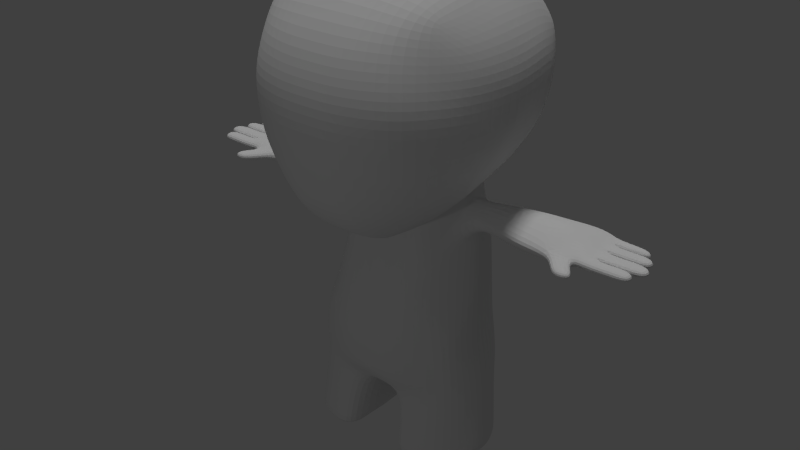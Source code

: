 # Source: SketchMoc_One.blend  (saved by Blender 2.72.0; exported with 4.5.12 LTS)
import bpy
from mathutils import Matrix  # noqa: F401  (used for matrix-valued properties, if any)

bpy.ops.wm.read_factory_settings(use_empty=True)
scene = bpy.context.scene
scene.name = 'Scene'

# ---- collections
col_collection_1 = bpy.data.collections.new('Collection 1'); scene.collection.children.link(col_collection_1)
col_collection_1.hide_render = True
col_collection_1.hide_viewport = True
col_collection_3 = bpy.data.collections.new('Collection 3'); scene.collection.children.link(col_collection_3)

# ---- world
world_world = bpy.data.worlds.new('World'); scene.world = world_world
world_world.color = (0.05088, 0.05088, 0.05088)
world_world.use_sun_shadow = False
world_world.sun_shadow_jitter_overblur = 0.0
world_world.cycles.sampling_method = 'MANUAL'
world_world.cycles.sample_map_resolution = 256

# ---- cameras
cam_camera = bpy.data.cameras.new('Camera')
cam_camera.clip_end = 100.0
cam_camera.lens = 35.0
cam_camera.sensor_width = 32.0
cam_camera.sensor_height = 18.0
cam_camera.ortho_scale = 7.314
cam_camera.dof.focus_distance = 0.0
cam_camera.dof.aperture_fstop = 128.0

# ---- lights
light_lamp = bpy.data.lights.new('Lamp', 'POINT')
light_lamp.transmission_factor = 0.0
light_lamp.cutoff_distance = 30.0
light_lamp.energy = 100.0
light_lamp.shadow_buffer_clip_start = 1.001
light_lamp.shadow_soft_size = 0.1
light_lamp.shadow_maximum_resolution = 0.006
light_lamp.use_absolute_resolution = True
light_lamp.cycles.use_multiple_importance_sampling = False
light_spot_002 = bpy.data.lights.new('Spot.002', 'SPOT')
light_spot_002.transmission_factor = 0.0
light_spot_002.energy = 100.0
light_spot_002.shadow_buffer_clip_start = 0.5
light_spot_002.shadow_soft_size = 0.1
light_spot_002.shadow_maximum_resolution = 0.006
light_spot_002.use_absolute_resolution = True
light_spot_002.cycles.use_multiple_importance_sampling = False
light_sun = bpy.data.lights.new('Sun', 'SUN')
light_sun.transmission_factor = 0.0
light_sun.angle = 0.1993
light_sun.energy = 1.0
light_sun.shadow_buffer_clip_start = 0.5
light_sun.shadow_soft_size = 0.1
light_sun.shadow_cascade_max_distance = 1000.0
light_sun.cycles.use_multiple_importance_sampling = False

# ---- meshes
me_plane_002 = bpy.data.meshes.new('Plane.002')
me_plane_002.from_pydata([(-0.3727, -0.6482, 0.06793), (-0.3727, 0.1708, -5.96e-08), (-0.3727, -0.2387, -1.652e-08), (-0.3727, 0.5053, 0.05226), (-0.3727, 0.8763, 0.1829), (-0.3727, 1.268, 0.5017), (-0.3727, 1.451, 0.9615), (-0.3727, 1.571, 1.578), (-0.3727, 1.545, 2.038), (-0.3727, 1.404, 2.43), (-0.3727, 1.07, 2.811), (-0.3727, 0.5157, 3.005), (-0.3727, 0.09766, 2.963), (-0.3727, -0.4197, 2.822), (-0.3727, -0.7802, 2.602), (-0.3727, -0.9266, 2.472), (-0.3727, -1.219, 2.435), (-0.3727, -1.71, 2.529), (-0.3727, -2.963, 2.55), (-0.3727, -3.325, 2.487), (-0.3727, -3.545, 2.426), (-0.3249, -3.75, 2.327), (-0.4662, -4.407, 2.268), (-0.4662, -4.61, 2.257), (-0.4542, -4.61, 0.8674), (-0.4542, -3.67, 1.056), (-0.3727, -3.508, 0.9145), (-0.3727, -2.963, 0.8518), (-0.3727, -2.672, 0.9458), (-0.3727, -2.029, 1.124), (-0.3727, -1.484, 1.249), (-0.3727, -1.543, 0.8674), (-0.3727, -1.491, 0.6166), (-0.3727, -1.324, 0.3815), (-0.3727, -1.052, 0.1672), (-0.5981, -1.029, 2.287), (-0.6398, -1.322, 2.251), (-0.7697, -1.125, 2.02), (-0.836, -1.378, 2.028), (-0.7792, -1.205, 1.767), (-0.9057, -0.6482, 0.3121), (-0.6836, -1.334, 1.498), (-0.7965, -1.597, 1.664), (-0.5032, -1.439, 1.315), (-0.6072, -1.996, 1.249), (-0.6934, -1.849, 2.387), (-0.8451, -1.992, 2.144), (-0.92, -2.128, 1.891), (-0.8941, -2.27, 1.622), (-0.7162, -2.549, 1.136), (-0.8664, -2.963, 1.138), (-0.4542, -4.38, 0.9355), (-0.1858, -3.799, 2.176), (-0.2471, -3.799, 1.186), (-0.7345, -2.963, 2.392), (-0.9304, -2.963, 2.131), (-1.022, -2.963, 1.775), (-1.005, -2.963, 1.381), (-0.3002, -4.417, 2.101), (-0.3002, -4.389, 1.062), (-0.3366, -4.61, 1.053), (-0.3366, -4.61, 2.086), (-0.9002, -3.512, 1.156), (-1.059, -3.491, 1.381), (-1.143, -3.48, 1.775), (-1.02, -3.498, 2.095), (-0.8448, -3.509, 2.332), (-0.3599, -3.224, 0.8587), (0.002226, -3.224, 0.8608), (-0.8878, -3.226, 1.133), (-1.042, -3.215, 1.381), (-1.092, -3.21, 1.775), (-0.9815, -3.219, 2.134), (-0.789, -3.224, 2.384), (-0.8524, -3.683, 1.167), (-1.087, -3.683, 1.381), (-1.167, -3.699, 1.775), (-1.042, -3.733, 2.06), (-0.8553, -3.735, 2.272), (-0.9085, -4.367, 1.049), (-0.9289, -4.61, 0.9648), (-1.163, -4.418, 1.381), (-1.19, -4.61, 1.381), (-1.199, -4.399, 1.775), (-1.199, -4.61, 1.775), (-1.088, -4.376, 2.06), (-1.088, -4.61, 2.06), (-0.8824, -4.39, 2.214), (-0.8824, -4.61, 2.214), (-0.1884, -3.799, 1.66), (-0.3002, -4.404, 1.639), (-0.3579, -4.61, 1.642), (-0.8455, -1.25, 1.831), (-0.7681, -1.431, 1.664), (-0.8476, -1.594, 2.051), (-0.8856, -1.679, 1.898), (-0.8522, -1.65, 1.736), (-0.6765, -1.324, 0.7447), (-0.8146, -1.052, 0.4965), (-1.049, -0.9618, 0.7732), (-1.251, -0.7656, 1.245), (-1.186, -0.585, 0.6894), (-0.8143, -1.281, 0.9832), (-0.5228, -1.453, 0.8429), (-0.6593, -1.383, 1.109), (-0.9451, -0.2651, 0.2191), (-0.957, 0.1643, 0.1836), (-0.9096, 0.5226, 0.2354), (-0.8441, 0.8667, 0.3543), (-0.8765, 1.148, 0.631), (-0.9317, 1.275, 1.077), (-0.9317, 1.36, 1.6), (-0.9317, 1.326, 2.031), (-0.9317, 1.167, 2.398), (-0.9317, 0.8561, 2.754), (-0.9317, 0.4979, 2.868), (-1.369, -0.5209, 1.144), (-0.9071, 0.09766, 2.865), (-0.8823, -0.4197, 2.676), (-0.7375, -0.8073, 2.478), (-0.9424, -1.141, 1.376), (-0.6997, -1.342, 1.301), (-1.254, -0.2469, 0.6429), (-1.262, 0.1502, 0.6246), (-1.211, 0.4977, 0.6767), (-1.162, 0.7867, 0.7429), (-1.42, -0.2737, 1.049), (-1.435, 0.1341, 1.039), (-1.411, 0.4797, 1.04), (-1.062, 1.011, 0.7935), (-1.31, 0.7782, 1.087), (-1.136, 1.049, 1.148), (-1.151, 1.133, 1.65), (-1.154, 1.111, 2.054), (-1.387, 0.8448, 1.642), (-1.334, 0.8287, 2.067), (-1.112, 1.077, 2.366), (-1.298, 0.813, 2.315), (-1.077, 0.7678, 2.706), (-0.9394, -0.8633, 2.281), (-1.082, -0.4219, 2.552), (-1.152, 0.1103, 2.728), (-1.126, 0.4867, 2.784), (-1.521, 0.4888, 1.609), (-1.475, 0.5505, 2.031), (-1.396, 0.5237, 2.341), (-1.24, 0.6894, 2.578), (-1.29, 0.4981, 2.581), (-1.538, 0.1553, 1.598), (-1.497, 0.1901, 2.03), (-1.428, 0.1828, 2.349), (-1.277, 0.1496, 2.596), (-1.483, -0.2134, 1.598), (-1.448, -0.1769, 2.026), (-1.393, -0.4402, 1.592), (-1.347, -0.4045, 2.026), (-1.365, -0.1256, 2.349), (-1.251, -0.1079, 2.544), (-1.269, -0.6694, 1.618), (-0.9932, -1.009, 1.652), (-1.232, -0.5873, 2.023), (-1.055, -0.8504, 2.05), (-1.283, -0.391, 2.319), (-0.3727, -0.161, 2.892), (-0.8947, -0.161, 2.783), (-1.138, -0.1558, 2.653), (-1.222, -0.3774, 2.444), (-1.165, -0.5967, 2.274), (-0.3727, -0.6, 2.712), (-0.8099, -0.6135, 2.577), (-1.032, -0.6488, 2.429), (-1.122, -0.6099, 2.367), (-1.009, -0.8401, 2.207), (-1.069, -0.8032, 2.158), (-0.77, -1.274, 1.457), (-0.9057, -1.016, 2.043), (-0.8368, -1.157, 1.736), (-1.076, -1.345, 2.028), (-1.076, -1.498, 1.664), (-1.076, -1.262, 1.862), (-1.076, -1.387, 1.664), (-1.076, -1.49, 2.051), (-1.076, -1.599, 1.898), (-1.076, -1.575, 1.738), (-1.607, -1.323, 2.192), (-1.607, -1.511, 1.473), (-1.607, -1.201, 1.862), (-1.607, -1.377, 1.473), (-1.607, -1.505, 2.238), (-1.607, -1.66, 1.874), (-1.607, -1.611, 1.62), (-2.3, -1.342, 2.241), (-2.3, -1.496, 1.467), (-2.096, -1.261, 1.862), (-2.3, -1.389, 1.466), (-2.3, -1.491, 2.25), (-2.11, -1.582, 1.885), (-2.207, -1.552, 1.664), (-2.375, -1.342, 2.054), (-2.375, -1.342, 1.67), (-2.136, -1.494, 2.281), (-1.946, -1.633, 1.883), (-2.043, -1.59, 1.639), (-2.005, -1.5, 1.469), (-2.136, -1.337, 2.229), (-1.932, -1.228, 1.862), (-2.005, -1.386, 1.468), (-2.41, -1.497, 1.331), (-2.41, -1.39, 1.33), (-2.134, -1.501, 1.333), (-2.134, -1.387, 1.332), (-2.47, -1.498, 1.204), (-2.47, -1.391, 1.203), (-2.273, -1.502, 1.151), (-2.273, -1.388, 1.15), (-2.187, -1.322, 1.67), (-2.375, -1.357, 1.466), (-2.375, -1.342, 1.862), (-2.187, -1.294, 2.054), (-2.375, -1.357, 2.226), (-2.183, -1.54, 2.051), (-2.37, -1.478, 1.477), (-2.37, -1.478, 2.23), (-2.37, -1.478, 1.862), (-2.37, -1.478, 1.641), (-2.37, -1.478, 2.028), (-2.452, -1.367, 2.041), (-2.449, -1.371, 1.656), (-2.449, -1.371, 1.471), (-2.449, -1.371, 1.862), (-2.453, -1.367, 2.203), (-2.449, -1.482, 1.471), (-2.447, -1.478, 2.204), (-2.449, -1.482, 1.862), (-2.449, -1.482, 1.656), (-2.447, -1.478, 2.041), (-2.014, -1.567, 2.071), (-2.055, -1.324, 1.624), (-2.051, -1.292, 2.077), (-2.629, -1.367, 2.041), (-2.629, -1.367, 2.188), (-2.623, -1.478, 2.189), (-2.623, -1.478, 2.041), (-2.671, -1.367, 2.041), (-2.671, -1.367, 2.185), (-2.665, -1.478, 2.185), (-2.665, -1.478, 2.041), (-2.895, -1.367, 2.041), (-2.894, -1.367, 2.166), (-2.889, -1.478, 2.166), (-2.89, -1.478, 2.041), (-2.69, -1.367, 2.041), (-2.69, -1.367, 1.862), (-2.684, -1.478, 1.862), (-2.684, -1.478, 2.041), (-2.731, -1.367, 2.041), (-2.731, -1.367, 1.862), (-2.726, -1.478, 1.862), (-2.726, -1.478, 2.041), (-3.004, -1.367, 2.041), (-3.004, -1.367, 1.862), (-2.998, -1.478, 1.862), (-2.998, -1.478, 2.041), (-2.724, -1.369, 1.656), (-2.724, -1.369, 1.862), (-2.725, -1.48, 1.862), (-2.725, -1.48, 1.656), (-2.764, -1.367, 1.656), (-2.764, -1.367, 1.862), (-2.765, -1.479, 1.862), (-2.765, -1.479, 1.656), (-3.062, -1.365, 1.656), (-3.062, -1.365, 1.862), (-3.063, -1.477, 1.862), (-3.063, -1.477, 1.656), (-2.7, -1.369, 1.656), (-2.7, -1.369, 1.471), (-2.701, -1.481, 1.471), (-2.701, -1.481, 1.656), (-2.734, -1.367, 1.656), (-2.734, -1.367, 1.471), (-2.735, -1.479, 1.471), (-2.735, -1.479, 1.656), (-2.968, -1.366, 1.656), (-2.968, -1.366, 1.471), (-2.969, -1.477, 1.471), (-2.969, -1.477, 1.656), (-0.3727, -1.621, 1.217), (-0.3727, -1.757, 1.186), (-0.3727, -1.893, 1.155), (-0.5813, -1.858, 1.265), (-0.5553, -1.718, 1.282), (-0.5293, -1.579, 1.298), (-0.3727, -1.146, 2.444), (-0.3727, -1.073, 2.453), (-0.3727, -0.9997, 2.463), (-0.6294, -1.249, 2.26), (-0.6189, -1.176, 2.269), (-0.6085, -1.102, 2.278), (-0.8116, -1.202, 1.827), (-0.8008, -1.203, 1.807), (-0.79, -1.204, 1.787), (-0.747, -1.407, 1.622), (-0.7258, -1.383, 1.581), (-0.7047, -1.358, 1.539), (-0.7863, -1.188, 2.022), (-0.8029, -1.251, 2.024), (-0.8194, -1.314, 2.026), (-0.3727, -1.578, 2.504), (-0.3727, -1.455, 2.48), (-0.3727, -1.332, 2.457), (-0.6521, -1.443, 2.282), (-0.6656, -1.575, 2.316), (-0.679, -1.707, 2.35), (-0.3727, -2.253, 1.062), (-0.3727, -2.468, 1.002), (-0.6815, -2.373, 1.172), (-0.6452, -2.189, 1.209), (-0.8662, -1.857, 1.698), (-0.8801, -2.063, 1.66), (-0.897, -1.829, 1.896), (-0.9085, -1.978, 1.894), (-0.8468, -1.727, 2.082), (-0.8459, -1.86, 2.113), (-0.3727, -2.545, 2.543), (-0.3727, -2.128, 2.536), (-0.3727, -2.769, 0.9145), (-0.3727, -2.866, 0.8831), (-0.7663, -2.687, 1.137), (-0.8164, -2.825, 1.138), (-0.7071, -2.22, 2.388), (-0.7208, -2.591, 2.39), (-0.8736, -2.316, 2.14), (-0.902, -2.639, 2.136), (-0.954, -2.406, 1.852), (-0.988, -2.684, 1.814), (-0.9312, -2.501, 1.542), (-0.9683, -2.732, 1.462), (-0.6258, -2.091, 1.23), (-0.5927, -1.919, 1.258), (0.3727, -0.6482, 0.06793), (0.3727, 0.1708, -5.96e-08), (0.0, -0.6482, 0.06793), (0.0, 0.1708, -5.96e-08), (0.3727, -0.2387, -1.652e-08), (0.0, -0.2387, -1.652e-08), (0.3727, 0.5053, 0.05226), (0.0, 0.5053, 0.05226), (0.3727, 0.8763, 0.1829), (0.0, 0.8763, 0.1829), (0.3727, 1.268, 0.5017), (0.0, 1.268, 0.5017), (0.3727, 1.451, 0.9615), (0.0, 1.451, 0.9615), (0.3727, 1.571, 1.578), (0.0, 1.571, 1.578), (0.3727, 1.545, 2.038), (0.0, 1.545, 2.038), (0.3727, 1.404, 2.43), (0.0, 1.404, 2.43), (0.3727, 1.07, 2.811), (0.0, 1.07, 2.811), (0.3727, 0.5157, 3.005), (0.0, 0.5157, 3.005), (0.3727, 0.09766, 2.963), (0.0, 0.09766, 2.963), (0.3727, -0.4197, 2.822), (0.0, -0.4197, 2.822), (0.3727, -0.7802, 2.602), (0.0, -0.7802, 2.602), (0.3727, -0.9266, 2.472), (0.0, -0.9266, 2.472), (0.3727, -1.219, 2.435), (0.0, -1.219, 2.435), (0.3727, -1.71, 2.529), (0.0, -1.71, 2.529), (0.3727, -2.963, 2.55), (0.0, -2.963, 2.55), (0.3727, -3.325, 2.487), (0.0, -3.325, 2.487), (0.3727, -3.545, 2.426), (0.0, -3.545, 2.409), (0.3249, -3.75, 2.327), (0.4662, -4.407, 2.268), (0.4662, -4.61, 2.257), (0.4542, -4.61, 0.8674), (0.4542, -3.67, 1.056), (0.3727, -3.508, 0.9145), (0.0, -3.508, 0.9145), (0.3727, -2.963, 0.8518), (0.0, -2.963, 0.8518), (0.3727, -2.672, 0.9458), (0.0, -2.672, 0.9458), (0.3727, -2.029, 1.124), (0.0, -2.029, 1.124), (0.3727, -1.484, 1.249), (0.0, -1.508, 1.249), (0.3727, -1.543, 0.8674), (0.0, -1.543, 0.8674), (0.3727, -1.491, 0.6166), (0.0, -1.491, 0.6166), (0.3727, -1.324, 0.3815), (0.0, -1.324, 0.3815), (0.3727, -1.052, 0.1672), (0.0, -1.052, 0.1672), (0.5981, -1.029, 2.287), (0.6398, -1.322, 2.251), (0.7697, -1.125, 2.02), (0.836, -1.378, 2.028), (0.7792, -1.205, 1.767), (0.9057, -0.6482, 0.3121), (0.6836, -1.334, 1.498), (0.7965, -1.597, 1.664), (0.5032, -1.439, 1.315), (0.6072, -1.996, 1.249), (0.6934, -1.849, 2.387), (0.8451, -1.992, 2.144), (0.92, -2.128, 1.891), (0.8941, -2.27, 1.622), (0.7162, -2.549, 1.136), (0.8664, -2.963, 1.138), (0.0, -3.745, 2.278), (0.0, -3.676, 1.108), (0.4542, -4.38, 0.9355), (0.1858, -3.799, 2.176), (0.0, -3.794, 2.04), (0.2471, -3.799, 1.186), (0.0, -3.794, 1.186), (0.7345, -2.963, 2.392), (0.9304, -2.963, 2.131), (1.022, -2.963, 1.775), (1.005, -2.963, 1.381), (0.3002, -4.417, 2.101), (0.3002, -4.389, 1.062), (0.3366, -4.61, 1.053), (0.3366, -4.61, 2.086), (0.9002, -3.512, 1.156), (1.059, -3.491, 1.381), (1.143, -3.48, 1.775), (1.02, -3.498, 2.095), (0.8448, -3.509, 2.332), (0.3599, -3.224, 0.8587), (-0.002226, -3.224, 0.8608), (0.8878, -3.226, 1.133), (1.042, -3.215, 1.381), (1.092, -3.21, 1.775), (0.9815, -3.219, 2.134), (0.789, -3.224, 2.384), (0.8524, -3.683, 1.167), (1.087, -3.683, 1.381), (1.167, -3.699, 1.775), (1.042, -3.733, 2.06), (0.8553, -3.735, 2.272), (0.9085, -4.367, 1.049), (0.9289, -4.61, 0.9648), (1.163, -4.418, 1.381), (1.19, -4.61, 1.381), (1.199, -4.399, 1.775), (1.199, -4.61, 1.775), (1.088, -4.376, 2.06), (1.088, -4.61, 2.06), (0.8824, -4.39, 2.214), (0.8824, -4.61, 2.214), (0.1884, -3.799, 1.66), (0.0, -3.794, 1.66), (0.3002, -4.404, 1.639), (0.3579, -4.61, 1.642), (0.8455, -1.25, 1.831), (0.7681, -1.431, 1.664), (0.8476, -1.594, 2.051), (0.8856, -1.679, 1.898), (0.8522, -1.65, 1.736), (0.6765, -1.324, 0.7447), (0.8146, -1.052, 0.4965), (1.049, -0.9618, 0.7732), (1.251, -0.7656, 1.245), (1.186, -0.585, 0.6894), (0.8143, -1.281, 0.9832), (0.5228, -1.453, 0.8429), (0.6593, -1.383, 1.109), (0.9451, -0.2651, 0.2191), (0.957, 0.1643, 0.1836), (0.9096, 0.5226, 0.2354), (0.8441, 0.8667, 0.3543), (0.8765, 1.148, 0.631), (0.9317, 1.275, 1.077), (0.9317, 1.36, 1.6), (0.9317, 1.326, 2.031), (0.9317, 1.167, 2.398), (0.9317, 0.8561, 2.754), (0.9317, 0.4979, 2.868), (1.369, -0.5209, 1.144), (0.9071, 0.09766, 2.865), (0.8823, -0.4197, 2.676), (0.7375, -0.8073, 2.478), (0.9424, -1.141, 1.376), (0.6997, -1.342, 1.301), (1.254, -0.2469, 0.6429), (1.262, 0.1502, 0.6246), (1.211, 0.4977, 0.6767), (1.162, 0.7867, 0.7429), (1.42, -0.2737, 1.049), (1.435, 0.1341, 1.039), (1.411, 0.4797, 1.04), (1.062, 1.011, 0.7935), (1.31, 0.7782, 1.087), (1.136, 1.049, 1.148), (1.151, 1.133, 1.65), (1.154, 1.111, 2.054), (1.387, 0.8448, 1.642), (1.334, 0.8287, 2.067), (1.112, 1.077, 2.366), (1.298, 0.813, 2.315), (1.077, 0.7678, 2.706), (0.9394, -0.8633, 2.281), (1.082, -0.4219, 2.552), (1.152, 0.1103, 2.728), (1.126, 0.4867, 2.784), (1.521, 0.4888, 1.609), (1.475, 0.5505, 2.031), (1.396, 0.5237, 2.341), (1.24, 0.6894, 2.578), (1.29, 0.4981, 2.581), (1.538, 0.1553, 1.598), (1.497, 0.1901, 2.03), (1.428, 0.1828, 2.349), (1.277, 0.1496, 2.596), (1.483, -0.2134, 1.598), (1.448, -0.1769, 2.026), (1.393, -0.4402, 1.592), (1.347, -0.4045, 2.026), (1.365, -0.1256, 2.349), (1.251, -0.1079, 2.544), (1.269, -0.6694, 1.618), (0.9932, -1.009, 1.652), (1.232, -0.5873, 2.023), (1.055, -0.8504, 2.05), (1.283, -0.391, 2.319), (0.3727, -0.161, 2.892), (0.0, -0.161, 2.892), (0.8947, -0.161, 2.783), (1.138, -0.1558, 2.653), (1.222, -0.3774, 2.444), (1.165, -0.5967, 2.274), (0.3727, -0.6, 2.712), (0.0, -0.6, 2.712), (0.8099, -0.6135, 2.577), (1.032, -0.6488, 2.429), (1.122, -0.6099, 2.367), (1.009, -0.8401, 2.207), (1.069, -0.8032, 2.158), (0.77, -1.274, 1.457), (0.9057, -1.016, 2.043), (0.8368, -1.157, 1.736), (1.076, -1.345, 2.028), (1.076, -1.498, 1.664), (1.076, -1.262, 1.862), (1.076, -1.387, 1.664), (1.076, -1.49, 2.051), (1.076, -1.599, 1.898), (1.076, -1.575, 1.738), (1.607, -1.323, 2.192), (1.607, -1.511, 1.473), (1.607, -1.201, 1.862), (1.607, -1.377, 1.473), (1.607, -1.505, 2.238), (1.607, -1.66, 1.874), (1.607, -1.611, 1.62), (2.3, -1.342, 2.241), (2.3, -1.496, 1.467), (2.096, -1.261, 1.862), (2.3, -1.389, 1.466), (2.3, -1.491, 2.25), (2.11, -1.582, 1.885), (2.207, -1.552, 1.664), (2.375, -1.342, 2.054), (2.375, -1.342, 1.67), (2.136, -1.494, 2.281), (1.946, -1.633, 1.883), (2.043, -1.59, 1.639), (2.005, -1.5, 1.469), (2.136, -1.337, 2.229), (1.932, -1.228, 1.862), (2.005, -1.386, 1.468), (2.41, -1.497, 1.331), (2.41, -1.39, 1.33), (2.134, -1.501, 1.333), (2.134, -1.387, 1.332), (2.47, -1.498, 1.204), (2.47, -1.391, 1.203), (2.273, -1.502, 1.151), (2.273, -1.388, 1.15), (2.187, -1.322, 1.67), (2.375, -1.357, 1.466), (2.375, -1.342, 1.862), (2.187, -1.294, 2.054), (2.375, -1.357, 2.226), (2.183, -1.54, 2.051), (2.37, -1.478, 1.477), (2.37, -1.478, 2.23), (2.37, -1.478, 1.862), (2.37, -1.478, 1.641), (2.37, -1.478, 2.028), (2.452, -1.367, 2.041), (2.449, -1.371, 1.656), (2.449, -1.371, 1.471), (2.449, -1.371, 1.862), (2.453, -1.367, 2.203), (2.449, -1.482, 1.471), (2.447, -1.478, 2.204), (2.449, -1.482, 1.862), (2.449, -1.482, 1.656), (2.447, -1.478, 2.041), (2.014, -1.567, 2.071), (2.055, -1.324, 1.624), (2.051, -1.292, 2.077), (2.629, -1.367, 2.041), (2.629, -1.367, 2.188), (2.623, -1.478, 2.189), (2.623, -1.478, 2.041), (2.671, -1.367, 2.041), (2.671, -1.367, 2.185), (2.665, -1.478, 2.185), (2.665, -1.478, 2.041), (2.895, -1.367, 2.041), (2.894, -1.367, 2.166), (2.889, -1.478, 2.166), (2.89, -1.478, 2.041), (2.69, -1.367, 2.041), (2.69, -1.367, 1.862), (2.684, -1.478, 1.862), (2.684, -1.478, 2.041), (2.731, -1.367, 2.041), (2.731, -1.367, 1.862), (2.726, -1.478, 1.862), (2.726, -1.478, 2.041), (3.004, -1.367, 2.041), (3.004, -1.367, 1.862), (2.998, -1.478, 1.862), (2.998, -1.478, 2.041), (2.724, -1.369, 1.656), (2.724, -1.369, 1.862), (2.725, -1.48, 1.862), (2.725, -1.48, 1.656), (2.764, -1.367, 1.656), (2.764, -1.367, 1.862), (2.765, -1.479, 1.862), (2.765, -1.479, 1.656), (3.062, -1.365, 1.656), (3.062, -1.365, 1.862), (3.063, -1.477, 1.862), (3.063, -1.477, 1.656), (2.7, -1.369, 1.656), (2.7, -1.369, 1.471), (2.701, -1.481, 1.471), (2.701, -1.481, 1.656), (2.734, -1.367, 1.656), (2.734, -1.367, 1.471), (2.735, -1.479, 1.471), (2.735, -1.479, 1.656), (2.968, -1.366, 1.656), (2.968, -1.366, 1.471), (2.969, -1.477, 1.471), (2.969, -1.477, 1.656), (0.3727, -1.621, 1.217), (0.3727, -1.757, 1.186), (0.3727, -1.893, 1.155), (0.0, -1.899, 1.155), (0.0, -1.769, 1.186), (0.0, -1.639, 1.217), (0.5813, -1.858, 1.265), (0.5553, -1.718, 1.282), (0.5293, -1.579, 1.298), (0.3727, -1.146, 2.444), (0.3727, -1.073, 2.453), (0.3727, -0.9997, 2.463), (0.0, -0.9997, 2.463), (0.0, -1.073, 2.453), (0.0, -1.146, 2.444), (0.6294, -1.249, 2.26), (0.6189, -1.176, 2.269), (0.6085, -1.102, 2.278), (0.8116, -1.202, 1.827), (0.8008, -1.203, 1.807), (0.79, -1.204, 1.787), (0.747, -1.407, 1.622), (0.7258, -1.383, 1.581), (0.7047, -1.358, 1.539), (0.7863, -1.188, 2.022), (0.8029, -1.251, 2.024), (0.8194, -1.314, 2.026), (0.3727, -1.578, 2.504), (0.3727, -1.455, 2.48), (0.3727, -1.332, 2.457), (0.0, -1.332, 2.457), (0.0, -1.455, 2.48), (0.0, -1.578, 2.504), (0.6521, -1.443, 2.282), (0.6656, -1.575, 2.316), (0.679, -1.707, 2.35), (0.3727, -2.253, 1.062), (0.3727, -2.468, 1.002), (0.0, -2.468, 1.002), (0.0, -2.253, 1.062), (0.6815, -2.373, 1.172), (0.6452, -2.189, 1.209), (0.8662, -1.857, 1.698), (0.8801, -2.063, 1.66), (0.897, -1.829, 1.896), (0.9085, -1.978, 1.894), (0.8468, -1.727, 2.082), (0.8459, -1.86, 2.113), (0.3727, -2.545, 2.543), (0.3727, -2.128, 2.536), (0.0, -2.128, 2.536), (0.0, -2.545, 2.543), (0.3727, -2.769, 0.9145), (0.3727, -2.866, 0.8831), (0.0, -2.866, 0.8831), (0.0, -2.769, 0.9145), (0.7663, -2.687, 1.137), (0.8164, -2.825, 1.138), (0.7071, -2.22, 2.388), (0.7208, -2.591, 2.39), (0.8736, -2.316, 2.14), (0.902, -2.639, 2.136), (0.954, -2.406, 1.852), (0.988, -2.684, 1.814), (0.9312, -2.501, 1.542), (0.9683, -2.732, 1.462), (0.6258, -2.091, 1.23), (0.5927, -1.919, 1.258)], [], [(2, 345, 343, 1), (0, 342, 345, 2), (1, 343, 347, 3), (3, 347, 349, 4), (4, 349, 351, 5), (5, 351, 353, 6), (6, 353, 355, 7), (7, 355, 357, 8), (8, 357, 359, 9), (9, 359, 361, 10), (10, 361, 363, 11), (11, 363, 365, 12), (163, 539, 367, 13), (168, 545, 369, 14), (14, 369, 371, 15), (293, 678, 373, 16), (308, 696, 375, 17), (324, 715, 377, 18), (18, 377, 379, 19), (19, 379, 381, 20), (67, 68, 390, 27), (326, 719, 392, 28), (314, 703, 394, 29), (287, 669, 396, 30), (30, 396, 398, 31), (31, 398, 400, 32), (32, 400, 402, 33), (33, 402, 404, 34), (0, 34, 404, 342), (293, 16, 36, 296), (299, 92, 93, 302), (304, 303, 291, 292), (289, 290, 339, 44, 29), (44, 42, 96, 338), (34, 0, 40, 98), (101, 99, 98, 40), (38, 36, 311, 94), (310, 311, 36, 16), (315, 316, 49, 28), (326, 28, 49, 328), (421, 21, 20, 381), (422, 388, 26, 25), (21, 421, 425, 52), (89, 464, 427, 53), (422, 25, 53, 427), (330, 45, 17, 325), (333, 331, 54, 55), (335, 333, 55, 56), (337, 335, 56, 57), (337, 57, 50, 329), (25, 51, 59, 53), (22, 21, 52, 58), (89, 90, 58, 52), (51, 24, 60, 59), (90, 59, 60, 91), (23, 22, 58, 61), (67, 27, 50, 69), (70, 63, 62, 69), (71, 70, 57, 56), (72, 71, 56, 55), (73, 72, 55, 54), (26, 388, 68, 67), (26, 67, 69, 62), (57, 70, 69, 50), (64, 63, 70, 71), (65, 64, 71, 72), (66, 65, 72, 73), (19, 73, 54, 18), (20, 66, 73, 19), (25, 26, 62, 74), (63, 75, 74, 62), (64, 76, 75, 63), (65, 77, 76, 64), (66, 78, 77, 65), (21, 78, 66, 20), (51, 25, 74, 79), (24, 51, 79, 80), (75, 81, 79, 74), (80, 79, 81, 82), (82, 81, 83, 84), (76, 83, 81, 75), (84, 83, 85, 86), (77, 85, 83, 76), (86, 85, 87, 88), (78, 87, 85, 77), (22, 87, 78, 21), (23, 88, 87, 22), (52, 425, 464, 89), (53, 59, 90, 89), (58, 90, 91, 61), (23, 61, 91, 60, 24, 80, 82, 84, 86, 88), (33, 34, 98, 97), (97, 98, 99, 102), (319, 321, 47, 48), (321, 323, 46, 47), (32, 33, 97, 103), (31, 32, 103), (102, 104, 103, 97), (30, 31, 103, 104), (105, 40, 0, 2), (106, 105, 2, 1), (107, 106, 1, 3), (108, 107, 3, 4), (109, 108, 4, 5), (110, 109, 5, 6), (111, 110, 6, 7), (112, 111, 7, 8), (113, 112, 8, 9), (114, 113, 9, 10), (115, 114, 10, 11), (100, 99, 101, 116), (117, 115, 11, 12), (164, 117, 12, 163), (169, 118, 13, 168), (14, 15, 35, 119), (100, 120, 102, 99), (30, 104, 121, 43), (102, 120, 174, 121, 104), (101, 40, 105, 122), (106, 123, 122, 105), (107, 124, 123, 106), (108, 125, 124, 107), (116, 101, 122, 126), (123, 127, 126, 122), (124, 128, 127, 123), (109, 129, 125, 108), (125, 130, 128, 124), (110, 131, 129, 109), (129, 131, 130, 125), (111, 132, 131, 110), (112, 133, 132, 111), (134, 130, 131, 132), (133, 135, 134, 132), (113, 136, 133, 112), (135, 133, 136, 137), (114, 138, 136, 113), (139, 119, 35, 37), (170, 169, 119, 139), (165, 164, 118, 140), (115, 142, 138, 114), (143, 128, 130, 134), (135, 144, 143, 134), (137, 145, 144, 135), (137, 136, 138, 146), (145, 137, 146, 147), (142, 147, 146, 138), (115, 117, 141, 142), (148, 127, 128, 143), (144, 149, 148, 143), (145, 150, 149, 144), (147, 151, 150, 145), (147, 142, 141, 151), (152, 126, 127, 148), (149, 153, 152, 148), (154, 116, 126, 152), (153, 155, 154, 152), (150, 156, 153, 149), (151, 157, 156, 150), (158, 100, 116, 154), (120, 100, 158, 159), (176, 174, 120, 159), (172, 175, 161, 173), (155, 160, 158, 154), (159, 158, 160, 161), (175, 176, 159, 161), (155, 153, 156, 162), (12, 365, 539, 163), (118, 164, 163, 13), (141, 117, 164, 165), (165, 157, 151, 141), (157, 166, 162, 156), (140, 166, 157, 165), (160, 155, 162, 167), (13, 367, 545, 168), (119, 169, 168, 14), (140, 118, 169, 170), (166, 171, 167, 162), (170, 171, 166, 140), (172, 171, 170, 139), (173, 167, 171, 172), (161, 160, 167, 173), (39, 41, 174, 176), (37, 39, 176, 175), (43, 121, 174, 41), (172, 139, 37, 175), (94, 95, 182, 181), (95, 96, 183, 182), (96, 42, 178, 183), (38, 94, 181, 177), (93, 92, 179, 180), (42, 93, 180, 178), (181, 182, 189, 188), (182, 183, 190, 189), (183, 178, 185, 190), (177, 181, 188, 184), (301, 39, 37, 305), (180, 179, 186, 187), (178, 180, 187, 185), (298, 305, 37, 35), (200, 236, 220, 195), (201, 202, 197, 196), (202, 203, 192, 197), (204, 200, 195, 191), (205, 186, 184, 204, 238), (206, 237, 215, 194), (203, 206, 210, 209), (218, 191, 219, 198), (194, 215, 199, 216), (38, 177, 179, 92), (177, 184, 186, 179), (188, 189, 201, 236, 200), (189, 190, 202, 201), (190, 185, 203, 202), (184, 188, 200, 204), (193, 205, 238, 218), (187, 186, 205, 237, 206), (185, 187, 206, 203), (209, 210, 214, 213), (206, 194, 208, 210), (192, 203, 209, 207), (194, 192, 207, 208), (213, 214, 212, 211), (210, 208, 212, 214), (207, 209, 213, 211), (208, 207, 211, 212), (215, 193, 217, 199), (193, 218, 198, 217), (220, 196, 223, 225), (195, 220, 225, 222), (196, 197, 224, 223), (197, 192, 221, 224), (195, 222, 219, 191), (192, 194, 216, 221), (221, 216, 228, 231), (219, 222, 232, 230), (225, 223, 233, 235), (222, 225, 235, 232), (223, 224, 234, 233), (224, 221, 231, 234), (217, 198, 226, 229), (199, 217, 229, 227), (216, 199, 227, 228), (198, 219, 230, 226), (236, 201, 196, 220), (237, 205, 193, 215), (218, 238, 204, 191), (227, 234, 278, 275), (234, 227, 263, 266), (233, 229, 252, 253), (235, 226, 239, 242), (242, 239, 243, 246), (230, 232, 241, 240), (232, 235, 242, 241), (226, 230, 240, 239), (246, 243, 247, 250), (240, 241, 245, 244), (241, 242, 246, 245), (239, 240, 244, 243), (248, 249, 250, 247), (244, 245, 249, 248), (245, 246, 250, 249), (243, 244, 248, 247), (253, 252, 256, 257), (226, 235, 254, 251), (235, 233, 253, 254), (229, 226, 251, 252), (257, 256, 260, 261), (251, 254, 258, 255), (254, 253, 257, 258), (252, 251, 255, 256), (259, 262, 261, 260), (255, 258, 262, 259), (258, 257, 261, 262), (256, 255, 259, 260), (266, 263, 267, 270), (229, 233, 265, 264), (233, 234, 266, 265), (227, 229, 264, 263), (270, 267, 271, 274), (264, 265, 269, 268), (265, 266, 270, 269), (263, 264, 268, 267), (272, 273, 274, 271), (268, 269, 273, 272), (269, 270, 274, 273), (267, 268, 272, 271), (275, 278, 282, 279), (231, 228, 276, 277), (234, 231, 277, 278), (228, 227, 275, 276), (279, 282, 286, 283), (277, 276, 280, 281), (278, 277, 281, 282), (276, 275, 279, 280), (283, 286, 285, 284), (281, 280, 284, 285), (282, 281, 285, 286), (280, 279, 283, 284), (29, 394, 667, 289), (289, 667, 668, 288), (288, 668, 669, 287), (30, 43, 292, 287), (287, 292, 291, 288), (288, 291, 290, 289), (15, 371, 676, 295), (295, 676, 677, 294), (294, 677, 678, 293), (15, 295, 298, 35), (295, 294, 297, 298), (294, 293, 296, 297), (39, 301, 304, 41), (301, 300, 303, 304), (300, 299, 302, 303), (92, 299, 307, 38), (299, 300, 306, 307), (300, 301, 305, 306), (36, 38, 307, 296), (296, 307, 306, 297), (297, 306, 305, 298), (16, 373, 694, 310), (310, 694, 695, 309), (309, 695, 696, 308), (17, 45, 313, 308), (308, 313, 312, 309), (309, 312, 311, 310), (28, 392, 702, 315), (315, 702, 703, 314), (29, 44, 338, 317, 314), (314, 317, 316, 315), (96, 95, 320, 318), (318, 320, 321, 319), (95, 94, 322, 320), (320, 322, 323, 321), (317, 318, 319, 316), (316, 319, 48, 49), (94, 311, 312, 322), (322, 312, 313, 323), (323, 313, 45, 46), (17, 375, 714, 325), (325, 714, 715, 324), (27, 390, 718, 327), (327, 718, 719, 326), (27, 327, 329, 50), (327, 326, 328, 329), (54, 331, 324, 18), (331, 330, 325, 324), (46, 45, 330, 332), (332, 330, 331, 333), (47, 46, 332, 334), (334, 332, 333, 335), (48, 47, 334, 336), (336, 334, 335, 337), (48, 336, 328, 49), (336, 337, 329, 328), (41, 304, 292, 43), (303, 302, 290, 291), (93, 42, 44, 339), (338, 96, 318, 317), (302, 93, 339, 290), (344, 341, 343, 345), (340, 344, 345, 342), (341, 346, 347, 343), (346, 348, 349, 347), (348, 350, 351, 349), (350, 352, 353, 351), (352, 354, 355, 353), (354, 356, 357, 355), (356, 358, 359, 357), (358, 360, 361, 359), (360, 362, 363, 361), (362, 364, 365, 363), (538, 366, 367, 539), (544, 368, 369, 545), (368, 370, 371, 369), (673, 372, 373, 678), (691, 374, 375, 696), (712, 376, 377, 715), (376, 378, 379, 377), (378, 380, 381, 379), (441, 389, 390, 442), (716, 391, 392, 719), (700, 393, 394, 703), (664, 395, 396, 669), (395, 397, 398, 396), (397, 399, 400, 398), (399, 401, 402, 400), (401, 403, 404, 402), (340, 342, 404, 403), (673, 679, 406, 372), (682, 685, 468, 467), (687, 672, 671, 686), (666, 393, 414, 731, 670), (414, 730, 471, 412), (403, 473, 410, 340), (476, 410, 473, 474), (408, 469, 697, 406), (693, 372, 406, 697), (701, 391, 419, 704), (716, 720, 419, 391), (421, 381, 380, 382), (422, 386, 387, 388), (382, 424, 425, 421), (463, 426, 427, 464), (422, 427, 426, 386), (722, 713, 374, 415), (725, 429, 428, 723), (727, 430, 429, 725), (729, 431, 430, 727), (729, 721, 420, 431), (386, 426, 433, 423), (383, 432, 424, 382), (463, 424, 432, 465), (423, 433, 434, 385), (465, 466, 434, 433), (384, 435, 432, 383), (441, 443, 420, 389), (444, 443, 436, 437), (445, 430, 431, 444), (446, 429, 430, 445), (447, 428, 429, 446), (387, 441, 442, 388), (387, 436, 443, 441), (431, 420, 443, 444), (438, 445, 444, 437), (439, 446, 445, 438), (440, 447, 446, 439), (378, 376, 428, 447), (380, 378, 447, 440), (386, 448, 436, 387), (437, 436, 448, 449), (438, 437, 449, 450), (439, 438, 450, 451), (440, 439, 451, 452), (382, 380, 440, 452), (423, 453, 448, 386), (385, 454, 453, 423), (449, 448, 453, 455), (454, 456, 455, 453), (456, 458, 457, 455), (450, 449, 455, 457), (458, 460, 459, 457), (451, 450, 457, 459), (460, 462, 461, 459), (452, 451, 459, 461), (383, 382, 452, 461), (384, 383, 461, 462), (424, 463, 464, 425), (426, 463, 465, 433), (432, 435, 466, 465), (384, 462, 460, 458, 456, 454, 385, 434, 466, 435), (401, 472, 473, 403), (472, 477, 474, 473), (707, 418, 417, 709), (709, 417, 416, 711), (399, 478, 472, 401), (397, 478, 399), (477, 472, 478, 479), (395, 479, 478, 397), (480, 344, 340, 410), (481, 341, 344, 480), (482, 346, 341, 481), (483, 348, 346, 482), (484, 350, 348, 483), (485, 352, 350, 484), (486, 354, 352, 485), (487, 356, 354, 486), (488, 358, 356, 487), (489, 360, 358, 488), (490, 362, 360, 489), (475, 491, 476, 474), (492, 364, 362, 490), (540, 538, 364, 492), (546, 544, 366, 493), (368, 494, 405, 370), (475, 474, 477, 495), (395, 413, 496, 479), (477, 479, 496, 551, 495), (476, 497, 480, 410), (481, 480, 497, 498), (482, 481, 498, 499), (483, 482, 499, 500), (491, 501, 497, 476), (498, 497, 501, 502), (499, 498, 502, 503), (484, 483, 500, 504), (500, 499, 503, 505), (485, 484, 504, 506), (504, 500, 505, 506), (486, 485, 506, 507), (487, 486, 507, 508), (509, 507, 506, 505), (508, 507, 509, 510), (488, 487, 508, 511), (510, 512, 511, 508), (489, 488, 511, 513), (514, 407, 405, 494), (547, 514, 494, 546), (541, 515, 493, 540), (490, 489, 513, 517), (518, 509, 505, 503), (510, 509, 518, 519), (512, 510, 519, 520), (512, 521, 513, 511), (520, 522, 521, 512), (517, 513, 521, 522), (490, 517, 516, 492), (523, 518, 503, 502), (519, 518, 523, 524), (520, 519, 524, 525), (522, 520, 525, 526), (522, 526, 516, 517), (527, 523, 502, 501), (524, 523, 527, 528), (529, 527, 501, 491), (528, 527, 529, 530), (525, 524, 528, 531), (526, 525, 531, 532), (533, 529, 491, 475), (495, 534, 533, 475), (553, 534, 495, 551), (549, 550, 536, 552), (530, 529, 533, 535), (534, 536, 535, 533), (552, 536, 534, 553), (530, 537, 531, 528), (364, 538, 539, 365), (493, 366, 538, 540), (516, 541, 540, 492), (541, 516, 526, 532), (532, 531, 537, 542), (515, 541, 532, 542), (535, 543, 537, 530), (366, 544, 545, 367), (494, 368, 544, 546), (515, 547, 546, 493), (542, 537, 543, 548), (547, 515, 542, 548), (549, 514, 547, 548), (550, 549, 548, 543), (536, 550, 543, 535), (409, 553, 551, 411), (407, 552, 553, 409), (413, 411, 551, 496), (549, 552, 407, 514), (469, 558, 559, 470), (470, 559, 560, 471), (471, 560, 555, 412), (408, 554, 558, 469), (468, 557, 556, 467), (412, 555, 557, 468), (558, 565, 566, 559), (559, 566, 567, 560), (560, 567, 562, 555), (554, 561, 565, 558), (684, 688, 407, 409), (557, 564, 563, 556), (555, 562, 564, 557), (681, 405, 407, 688), (577, 572, 597, 613), (578, 573, 574, 579), (579, 574, 569, 580), (581, 568, 572, 577), (582, 615, 581, 561, 563), (583, 571, 592, 614), (580, 586, 587, 583), (595, 575, 596, 568), (571, 593, 576, 592), (408, 467, 556, 554), (554, 556, 563, 561), (565, 577, 613, 578, 566), (566, 578, 579, 567), (567, 579, 580, 562), (561, 581, 577, 565), (570, 595, 615, 582), (564, 583, 614, 582, 563), (562, 580, 583, 564), (586, 590, 591, 587), (583, 587, 585, 571), (569, 584, 586, 580), (571, 585, 584, 569), (590, 588, 589, 591), (587, 591, 589, 585), (584, 588, 590, 586), (585, 589, 588, 584), (592, 576, 594, 570), (570, 594, 575, 595), (597, 602, 600, 573), (572, 599, 602, 597), (573, 600, 601, 574), (574, 601, 598, 569), (572, 568, 596, 599), (569, 598, 593, 571), (598, 608, 605, 593), (596, 607, 609, 599), (602, 612, 610, 600), (599, 609, 612, 602), (600, 610, 611, 601), (601, 611, 608, 598), (594, 606, 603, 575), (576, 604, 606, 594), (593, 605, 604, 576), (575, 603, 607, 596), (613, 597, 573, 578), (614, 592, 570, 582), (595, 568, 581, 615), (604, 652, 655, 611), (611, 643, 640, 604), (610, 630, 629, 606), (612, 619, 616, 603), (619, 623, 620, 616), (607, 617, 618, 609), (609, 618, 619, 612), (603, 616, 617, 607), (623, 627, 624, 620), (617, 621, 622, 618), (618, 622, 623, 619), (616, 620, 621, 617), (625, 624, 627, 626), (621, 625, 626, 622), (622, 626, 627, 623), (620, 624, 625, 621), (630, 634, 633, 629), (603, 628, 631, 612), (612, 631, 630, 610), (606, 629, 628, 603), (634, 638, 637, 633), (628, 632, 635, 631), (631, 635, 634, 630), (629, 633, 632, 628), (636, 637, 638, 639), (632, 636, 639, 635), (635, 639, 638, 634), (633, 637, 636, 632), (643, 647, 644, 640), (606, 641, 642, 610), (610, 642, 643, 611), (604, 640, 641, 606), (647, 651, 648, 644), (641, 645, 646, 642), (642, 646, 647, 643), (640, 644, 645, 641), (649, 648, 651, 650), (645, 649, 650, 646), (646, 650, 651, 647), (644, 648, 649, 645), (652, 656, 659, 655), (608, 654, 653, 605), (611, 655, 654, 608), (605, 653, 652, 604), (656, 660, 663, 659), (654, 658, 657, 653), (655, 659, 658, 654), (653, 657, 656, 652), (660, 661, 662, 663), (658, 662, 661, 657), (659, 663, 662, 658), (657, 661, 660, 656), (393, 666, 667, 394), (666, 665, 668, 667), (665, 664, 669, 668), (395, 664, 672, 413), (664, 665, 671, 672), (665, 666, 670, 671), (370, 675, 676, 371), (675, 674, 677, 676), (674, 673, 678, 677), (370, 405, 681, 675), (675, 681, 680, 674), (674, 680, 679, 673), (409, 411, 687, 684), (684, 687, 686, 683), (683, 686, 685, 682), (467, 408, 690, 682), (682, 690, 689, 683), (683, 689, 688, 684), (406, 679, 690, 408), (679, 680, 689, 690), (680, 681, 688, 689), (372, 693, 694, 373), (693, 692, 695, 694), (692, 691, 696, 695), (374, 691, 699, 415), (691, 692, 698, 699), (692, 693, 697, 698), (391, 701, 702, 392), (701, 700, 703, 702), (393, 700, 705, 730, 414), (700, 701, 704, 705), (471, 706, 708, 470), (706, 707, 709, 708), (470, 708, 710, 469), (708, 709, 711, 710), (705, 704, 707, 706), (704, 419, 418, 707), (469, 710, 698, 697), (710, 711, 699, 698), (711, 416, 415, 699), (374, 713, 714, 375), (713, 712, 715, 714), (389, 717, 718, 390), (717, 716, 719, 718), (389, 420, 721, 717), (717, 721, 720, 716), (428, 376, 712, 723), (723, 712, 713, 722), (416, 724, 722, 415), (724, 725, 723, 722), (417, 726, 724, 416), (726, 727, 725, 724), (418, 728, 726, 417), (728, 729, 727, 726), (418, 419, 720, 728), (728, 720, 721, 729), (411, 413, 672, 687), (686, 671, 670, 685), (468, 731, 414, 412), (730, 705, 706, 471), (685, 670, 731, 468)])
me_plane_002.use_remesh_preserve_volume = False
me_plane_002.use_remesh_preserve_attributes = False
me_plane_002.use_mirror_x = True
me_plane_002.update()
arm_armature_001 = bpy.data.armatures.new('Armature.001')  # bones are not reproduced

# ---- objects
ob_lamp = bpy.data.objects.new('Lamp', light_lamp)
ob_camera = bpy.data.objects.new('Camera', cam_camera)
ob_spot = bpy.data.objects.new('Spot', light_spot_002)
ob_sun = bpy.data.objects.new('Sun', light_sun)
ob_armature = bpy.data.objects.new('Armature', arm_armature_001)
ob_fullbody = bpy.data.objects.new('FullBody', me_plane_002)

# ---- transforms, parenting, visibility, modifiers, constraints
ob_lamp.location = (0.06118, 3.879, 8.79)
ob_lamp.rotation_euler = (2.683, 1.241, 3.598)
ob_lamp.lock_rotations_4d = False
ob_lamp.empty_display_type = 'ARROWS'
ob_lamp.color = (0.0, 0.0, 0.0, 0.0)
ob_lamp.lineart.crease_threshold = 0.0
ob_camera.location = (7.481, -3.634, 8.865)
ob_camera.rotation_euler = (1.109, 0.01082, 0.8149)
ob_camera.lock_rotations_4d = False
ob_camera.empty_display_type = 'ARROWS'
ob_camera.color = (0.0, 0.0, 0.0, 0.0)
ob_camera.display_type = 'WIRE'
ob_camera.lineart.crease_threshold = 0.0
ob_spot.location = (0.7775, -11.03, 4.625)
ob_spot.rotation_euler = (1.315, -0.0, 0.0)
ob_spot.lineart.crease_threshold = 0.0
ob_sun.location = (-3.3, 2.704, 9.968)
ob_sun.lineart.crease_threshold = 0.0
ob_armature.location = (0.0, 0.0, 1.017)
ob_armature.display_type = 'SOLID'
ob_armature.show_in_front = True
ob_armature.lineart.crease_threshold = 0.0
ob_fullbody.parent = ob_armature
ob_fullbody.matrix_parent_inverse = Matrix(((1.0, 0.0, 0.0, -0.0), (0.0, 1.0, 0.0, -0.0), (0.0, 0.0, 1.0, -1.017), (0.0, 0.0, 0.0, 1.0)))
ob_fullbody.location = (0.0, -1.581, 4.61)
ob_fullbody.rotation_euler = (1.571, -0.0, 0.0)
ob_fullbody.scale = (1.0, 1.0, -1.0)
ob_fullbody.lineart.crease_threshold = 0.0
ob_fullbody.use_mesh_mirror_x = True
_vg = ob_fullbody.vertex_groups.new(name='Stomach')
for _i, _w in zip([17, 18, 19, 20, 21, 22, 25, 26, 27, 28, 29, 30, 44, 45, 46, 47, 48, 49, 50, 51, 52, 53, 54, 55, 56, 57, 58, 59, 62, 63, 64, 65, 66, 67, 68, 69, 70, 71, 72, 73, 74, 75, 76, 77, 78, 89, 90, 287, 288, 289, 290, 291, 292, 313, 314, 315, 316, 317, 318, 319, 320, 321, 323, 324, 325, 326, 327, 328, 329, 330, 331, 332, 333, 334, 335, 336, 337, 338, 339, 374, 375, 376, 377, 378, 379, 380, 381, 382, 383, 386, 387, 388, 389, 390, 391, 392, 393, 394, 395, 396, 414, 415, 416, 417, 418, 419, 420, 421, 422, 423, 424, 425, 426, 427, 428, 429, 430, 431, 432, 433, 435, 436, 437, 438, 439, 440, 441, 442, 443, 444, 445, 446, 447, 448, 449, 450, 451, 452, 463, 464, 465, 664, 665, 666, 667, 668, 669, 670, 671, 672, 699, 700, 701, 702, 703, 704, 705, 706, 707, 708, 709, 711, 712, 713, 714, 715, 716, 717, 718, 719, 720, 721, 722, 723, 724, 725, 726, 727, 728, 729, 730, 731], [0.01235, 1.0, 1.0, 0.7316, 0.6022, 0.05518, 1.0, 1.0, 1.0, 1.0, 0.1167, 0.0002093, 0.08516, 0.05072, 0.07706, 0.1168, 0.6252, 0.934, 1.0, 0.02424, 0.7329, 0.8459, 1.0, 1.0, 1.0, 1.0, 0.09533, 0.05218, 1.0, 1.0, 1.0, 1.0, 0.9154, 1.0, 1.0, 1.0, 1.0, 1.0, 1.0, 1.0, 0.1067, 0.4885, 0.6031, 0.2957, 1.0, 0.9614, 0.06525, 0.02245, 0.054, 0.07837, 0.05801, 0.03552, 0.009457, 0.009113, 0.1945, 0.3339, 0.2561, 0.155, 0.06266, 0.111, 0.0283, 0.07133, 0.04195, 0.8908, 0.08091, 1.0, 1.0, 1.0, 1.0, 0.1102, 1.0, 0.1591, 1.0, 0.8895, 1.0, 1.0, 1.0, 0.09898, 0.06234, 0.01236, 0.003639, 1.0, 1.0, 1.0, 1.0, 0.7316, 0.9253, 0.6022, 0.0561, 1.0, 1.0, 1.0, 1.0, 1.0, 1.0, 1.0, 0.116, 0.1136, 0.0004927, 0.005236, 0.08613, 0.05074, 0.07711, 0.1169, 0.6252, 0.934, 1.0, 1.0, 1.0, 0.02426, 0.7329, 1.0, 0.8459, 0.4558, 1.0, 1.0, 1.0, 1.0, 0.09838, 0.0526, 0.0192, 1.0, 1.0, 1.0, 1.0, 0.9154, 1.0, 1.0, 1.0, 1.0, 1.0, 1.0, 1.0, 0.1067, 0.4885, 0.6031, 0.2957, 1.0, 0.9614, 1.0, 0.06717, 0.02291, 0.05448, 0.07935, 0.07667, 0.05317, 0.02329, 0.05805, 0.03559, 0.009412, 0.009137, 0.193, 0.3339, 0.325, 0.1918, 0.2561, 0.1574, 0.06274, 0.1115, 0.02839, 0.07143, 0.04202, 0.8908, 0.08092, 0.07095, 0.934, 1.0, 1.0, 1.0, 1.0, 1.0, 1.0, 0.1102, 1.0, 0.1592, 1.0, 0.8895, 1.0, 1.0, 1.0, 0.09956, 0.06227]): _vg.add([_i], _w, 'REPLACE')
_vg = ob_fullbody.vertex_groups.new(name='Chest')
for _i, _w in zip([0, 1, 2, 3, 14, 15, 16, 17, 18, 19, 20, 24, 25, 26, 27, 28, 29, 30, 31, 32, 33, 34, 35, 36, 37, 39, 40, 41, 42, 43, 44, 45, 46, 47, 48, 49, 50, 54, 55, 56, 57, 62, 63, 64, 65, 66, 67, 68, 69, 70, 71, 72, 73, 76, 77, 85, 93, 94, 95, 96, 97, 98, 99, 100, 101, 102, 103, 104, 105, 106, 107, 114, 116, 119, 120, 121, 126, 138, 139, 142, 145, 147, 149, 150, 153, 154, 158, 159, 161, 168, 169, 172, 173, 174, 175, 176, 181, 182, 183, 184, 185, 186, 187, 188, 189, 190, 191, 193, 195, 196, 197, 198, 199, 200, 201, 202, 203, 204, 205, 206, 217, 218, 219, 220, 222, 223, 225, 226, 227, 228, 229, 230, 232, 233, 235, 236, 238, 239, 240, 241, 242, 243, 244, 245, 246, 248, 249, 250, 251, 254, 255, 258, 259, 260, 261, 262, 265, 271, 272, 273, 274, 284, 285, 286, 287, 288, 289, 290, 291, 292, 293, 294, 295, 296, 297, 298, 300, 301, 302, 303, 304, 305, 306, 307, 308, 309, 310, 311, 312, 313, 314, 315, 316, 317, 318, 319, 320, 321, 322, 323, 324, 325, 326, 327, 328, 329, 330, 331, 332, 333, 334, 335, 336, 337, 338, 339, 340, 341, 342, 343, 344, 345, 346, 368, 369, 370, 371, 372, 373, 374, 375, 376, 377, 378, 379, 380, 381, 385, 386, 387, 388, 389, 390, 391, 392, 393, 394, 395, 396, 397, 398, 399, 400, 401, 402, 403, 404, 405, 406, 407, 409, 410, 411, 412, 413, 414, 415, 416, 417, 418, 419, 420, 422, 427, 428, 429, 430, 431, 436, 437, 438, 439, 440, 441, 442, 443, 444, 445, 446, 447, 450, 451, 459, 468, 469, 470, 471, 472, 473, 474, 475, 476, 477, 478, 479, 480, 481, 482, 489, 491, 494, 495, 496, 501, 513, 514, 517, 520, 522, 524, 525, 528, 529, 533, 534, 536, 544, 545, 546, 549, 550, 551, 552, 553, 558, 559, 560, 561, 562, 563, 564, 565, 566, 567, 568, 570, 572, 573, 574, 575, 576, 577, 578, 579, 580, 581, 582, 583, 594, 595, 596, 597, 599, 600, 602, 603, 604, 605, 606, 607, 609, 610, 612, 613, 615, 616, 617, 618, 619, 620, 621, 622, 623, 625, 626, 627, 628, 631, 632, 635, 636, 637, 638, 639, 642, 648, 649, 650, 651, 661, 662, 663, 664, 665, 666, 667, 668, 669, 670, 671, 672, 673, 674, 675, 676, 677, 678, 679, 680, 681, 683, 684, 685, 686, 687, 688, 689, 690, 691, 692, 693, 694, 695, 696, 697, 698, 699, 700, 701, 702, 703, 704, 705, 706, 707, 708, 709, 710, 711, 712, 713, 714, 715, 716, 717, 718, 719, 720, 721, 722, 723, 724, 725, 726, 727, 728, 729, 730, 731], [0.0, 0.0, 0.0, 0.0, 0.05798, 0.09399, 0.881, 1.0, 0.1577, 0.0, 0.03327, 0.0, 0.001617, 0.00073, 0.5578, 1.0, 1.0, 0.0, 0.0, 0.0, 0.0, 0.0, 0.07796, 1.0, 0.03731, 0.02206, 0.0, 0.0, 1.0, 0.0, 1.0, 1.0, 1.0, 1.0, 1.0, 1.0, 0.5373, 0.1503, 0.1183, 0.1741, 0.2366, 0.04493, 0.1481, 0.002809, 0.0, 0.01934, 0.2392, 0.6037, 0.3301, 0.1396, 0.1347, 0.0, 0.0, 0.0, 0.0, 0.0, 1.0, 1.0, 0.9065, 1.0, 0.0, 0.0, 0.0, 0.0, 0.0, 0.0, 0.0, 0.0, 0.0, 0.0, 0.0, 0.0, 0.0, 0.04197, 0.0, 0.0, 0.0, 0.0, 0.024, 0.0, 0.0, 0.0, 0.0, 0.0, 0.0, 0.0, 0.0, 0.0, 0.009725, 0.0214, 0.008586, 0.01272, 0.005509, 0.0, 0.02305, 0.03165, 0.0, 0.464, 0.0, 0.0, 0.0, 0.0, 0.0, 0.0, 0.0, 0.0, 0.0, 0.0, 0.0, 0.0, 0.0, 0.0, 0.0, 0.0, 0.0, 0.0, 0.0, 0.0, 0.0, 0.0, 0.0, 0.0, 0.0, 0.0, 0.0, 0.0, 0.0, 0.0, 0.0, 0.0, 0.0, 0.0, 0.0, 0.0, 0.0, 0.0, 0.0, 0.0, 0.0, 0.0, 0.0, 0.0, 0.0, 0.0, 0.0, 0.002102, 0.0, 0.0, 0.0, 0.0, 0.0, 0.0, 0.0, 0.0, 0.0, 0.0, 0.0, 0.0, 0.0, 0.0, 0.0, 0.0, 0.0, 0.0, 1.0, 1.0, 1.0, 1.0, 1.0, 0.9852, 0.8115, 0.1619, 0.1259, 1.0, 0.7192, 0.09897, 0.003432, 0.01381, 1.0, 1.0, 0.9999, 0.6362, 0.6376, 0.1912, 1.0, 1.0, 1.0, 1.0, 1.0, 1.0, 1.0, 1.0, 0.9838, 1.0, 1.0, 1.0, 1.0, 1.0, 1.0, 1.0, 1.0, 1.0, 1.0, 1.0, 1.0, 0.5212, 1.0, 1.0, 1.0, 1.0, 1.0, 1.0, 1.0, 0.5491, 1.0, 1.0, 0.0, 0.0, 0.0, 0.0, 0.0, 0.0, 0.0, 0.05799, 0.0576, 0.094, 0.09005, 0.881, 0.8543, 1.0, 1.0, 0.1577, 0.1365, 0.0, 0.0, 0.03326, 0.02079, 0.0, 0.001605, 0.00073, 0.05818, 0.5578, 0.6902, 1.0, 1.0, 1.0, 1.0, 0.0, 0.0, 0.0, 0.0, 0.0, 0.0, 0.0, 0.0, 0.0, 0.0, 0.078, 1.0, 0.03758, 0.02338, 0.0, 0.0, 1.0, 0.0, 1.0, 1.0, 1.0, 1.0, 1.0, 1.0, 0.5373, 0.1035, 0.05462, 0.1503, 0.1183, 0.1741, 0.2366, 0.04483, 0.1481, 0.002809, 0.0, 0.01932, 0.2392, 0.6037, 0.3301, 0.1396, 0.1347, 0.0, 0.0, 0.0, 0.0, 0.0, 1.0, 1.0, 0.9065, 1.0, 0.0, 0.0, 0.0, 0.0, 0.0, 0.0, 0.0, 0.0, 0.0, 0.0, 0.0, 0.0, 0.0, 0.04204, 0.0, 0.0, 0.0, 0.0, 0.02412, 0.0, 0.0, 0.0, 0.0, 0.0, 0.0, 0.0, 0.0, 0.0, 0.009917, 0.02141, 0.02195, 0.008628, 0.01287, 0.005647, 0.0, 0.02338, 0.03319, 0.0, 0.464, 0.0, 0.0, 0.0, 0.0, 0.0, 0.0, 0.0, 0.0, 0.0, 0.0, 0.0, 0.0, 0.0, 0.0, 0.0, 0.0, 0.0, 0.0, 0.0, 0.0, 0.0, 0.0, 0.0, 0.0, 0.0, 0.0, 0.0, 0.0, 0.0, 0.0, 0.0, 0.0, 0.0, 0.0, 0.0, 0.0, 0.0, 0.0, 0.0, 0.0, 0.0, 0.0, 0.0, 0.0, 0.0, 0.0, 0.0, 0.002102, 0.0, 0.0, 0.0, 0.0, 0.0, 0.0, 0.0, 0.0, 0.0, 0.0, 0.0, 0.0, 0.0, 0.0, 0.0, 0.0, 0.0, 0.0, 1.0, 1.0, 1.0, 1.0, 1.0, 1.0, 1.0, 1.0, 0.9852, 0.8115, 0.162, 0.1259, 0.1179, 0.1496, 0.2542, 1.0, 0.7192, 0.09901, 0.004322, 0.01492, 1.0, 1.0, 0.9999, 0.6362, 0.6376, 0.1912, 1.0, 1.0, 1.0, 0.9738, 1.0, 1.0, 1.0, 1.0, 1.0, 1.0, 1.0, 1.0, 1.0, 0.9838, 1.0, 1.0, 1.0, 1.0, 1.0, 1.0, 1.0, 1.0, 1.0, 1.0, 1.0, 1.0, 1.0, 1.0, 0.9792, 1.0, 0.5212, 1.0, 1.0, 1.0, 1.0, 1.0, 1.0, 1.0, 0.5491, 1.0, 1.0]): _vg.add([_i], _w, 'REPLACE')
_vg = ob_fullbody.vertex_groups.new(name='Neck')
for _i, _w in zip([13, 14, 15, 16, 17, 29, 30, 31, 32, 33, 34, 35, 36, 37, 39, 41, 43, 44, 45, 97, 98, 99, 102, 103, 104, 118, 119, 120, 121, 139, 140, 159, 161, 163, 167, 168, 169, 170, 171, 172, 173, 174, 175, 176, 287, 288, 289, 290, 291, 292, 293, 294, 295, 296, 297, 298, 302, 303, 304, 305, 306, 307, 308, 309, 310, 311, 312, 313, 339, 366, 367, 368, 369, 370, 371, 372, 373, 374, 375, 393, 394, 395, 396, 397, 398, 399, 400, 401, 402, 403, 404, 405, 406, 407, 409, 411, 413, 414, 415, 472, 473, 474, 477, 478, 479, 493, 494, 495, 496, 514, 515, 534, 536, 538, 539, 543, 544, 545, 546, 547, 548, 549, 550, 551, 552, 553, 664, 665, 666, 667, 668, 669, 670, 671, 672, 673, 674, 675, 676, 677, 678, 679, 680, 681, 685, 686, 687, 688, 689, 690, 691, 692, 693, 694, 695, 696, 697, 698, 699, 731], [0.03257, 0.1059, 0.169, 0.2788, 0.05142, 0.01843, 0.1657, 0.1046, 0.07333, 0.05124, 0.01775, 0.1392, 0.1058, 0.05713, 0.001622, 0.07904, 0.116, 0.01513, 0.003886, 0.05464, 0.01828, 0.01288, 0.0537, 0.07837, 0.08658, 0.01598, 0.07999, 0.03324, 0.08217, 0.05736, 0.00331, 0.01083, 0.01887, 7.19e-05, 0.007419, 0.06543, 0.05012, 0.02736, 0.01468, 0.03859, 0.02347, 0.06067, 0.0382, 0.01237, 0.1145, 0.07605, 0.05175, 0.04423, 0.06478, 0.09023, 0.2949, 0.2762, 0.2221, 0.1415, 0.1759, 0.18, 0.0191, 0.04457, 0.06261, 0.04422, 0.02415, 0.002887, 0.09166, 0.1363, 0.1997, 0.0741, 0.05355, 0.02887, 0.02403, 0.03257, 0.03762, 0.1059, 0.1185, 0.169, 0.1944, 0.2788, 0.4011, 0.05142, 0.06856, 0.01893, 0.02754, 0.1657, 0.2153, 0.1047, 0.1248, 0.07338, 0.07894, 0.05128, 0.0524, 0.01779, 0.01841, 0.1392, 0.1058, 0.05713, 0.001764, 0.07934, 0.1162, 0.01446, 0.003881, 0.05472, 0.01835, 0.01294, 0.05383, 0.0785, 0.08694, 0.01598, 0.07999, 0.03281, 0.08251, 0.05736, 0.003308, 0.01077, 0.01886, 7.163e-05, 0.001919, 0.007413, 0.06543, 0.0712, 0.05012, 0.02736, 0.01468, 0.03858, 0.02346, 0.06117, 0.03821, 0.01252, 0.1144, 0.07582, 0.0512, 0.06044, 0.09241, 0.1452, 0.04438, 0.06485, 0.09035, 0.2949, 0.2762, 0.2221, 0.2642, 0.347, 0.3918, 0.1415, 0.176, 0.18, 0.01943, 0.04495, 0.06285, 0.04424, 0.02417, 0.0029, 0.09166, 0.1363, 0.1997, 0.3514, 0.2166, 0.1337, 0.07411, 0.05355, 0.02887, 0.02435]): _vg.add([_i], _w, 'REPLACE')
_vg = ob_fullbody.vertex_groups.new(name='Head')
for _i, _w in zip([0, 1, 2, 3, 4, 5, 6, 7, 8, 9, 10, 11, 12, 13, 14, 15, 16, 17, 29, 30, 31, 32, 33, 34, 35, 36, 37, 38, 39, 40, 41, 42, 43, 44, 45, 92, 93, 96, 97, 98, 99, 100, 101, 102, 103, 104, 105, 106, 107, 108, 109, 110, 111, 112, 113, 114, 115, 116, 117, 118, 119, 120, 121, 122, 123, 124, 125, 126, 127, 128, 129, 130, 131, 132, 133, 134, 135, 136, 137, 138, 139, 140, 141, 142, 143, 144, 145, 146, 147, 148, 149, 150, 151, 152, 153, 154, 155, 156, 157, 158, 159, 160, 161, 162, 163, 164, 165, 166, 167, 168, 169, 170, 171, 172, 173, 174, 175, 176, 287, 288, 289, 290, 291, 292, 293, 294, 295, 296, 297, 298, 299, 300, 301, 302, 303, 304, 305, 306, 307, 308, 309, 310, 311, 312, 313, 314, 317, 318, 338, 339, 340, 341, 342, 343, 344, 345, 346, 347, 348, 349, 350, 351, 352, 353, 354, 355, 356, 357, 358, 359, 360, 361, 362, 363, 364, 365, 366, 367, 368, 369, 370, 371, 372, 373, 374, 375, 393, 394, 395, 396, 397, 398, 399, 400, 401, 402, 403, 404, 405, 406, 407, 408, 409, 410, 411, 412, 413, 414, 415, 467, 468, 471, 472, 473, 474, 475, 476, 477, 478, 479, 480, 481, 482, 483, 484, 485, 486, 487, 488, 489, 490, 491, 492, 493, 494, 495, 496, 497, 498, 499, 500, 501, 502, 503, 504, 505, 506, 507, 508, 509, 510, 511, 512, 513, 514, 515, 516, 517, 518, 519, 520, 521, 522, 523, 524, 525, 526, 527, 528, 529, 530, 531, 532, 533, 534, 535, 536, 537, 538, 539, 540, 541, 542, 543, 544, 545, 546, 547, 548, 549, 550, 551, 552, 553, 664, 665, 666, 667, 668, 669, 670, 671, 672, 673, 674, 675, 676, 677, 678, 679, 680, 681, 682, 683, 684, 685, 686, 687, 688, 689, 690, 691, 692, 693, 694, 695, 696, 697, 698, 699, 700, 703, 705, 706, 730, 731], [1.0, 1.0, 1.0, 1.0, 1.0, 0.9845, 1.0, 1.0, 1.0, 1.0, 0.9897, 0.9783, 0.9597, 1.0, 1.0, 1.0, 0.2529, 0.03554, 0.06113, 1.0, 1.0, 1.0, 1.0, 0.9611, 1.0, 0.1663, 1.0, 0.01506, 1.0, 1.0, 1.0, 0.03687, 1.0, 0.06669, 0.006276, 0.0307, 0.07276, 0.001026, 1.0, 1.0, 1.0, 1.0, 1.0, 1.0, 1.0, 1.0, 1.0, 1.0, 0.9652, 0.9753, 0.9822, 1.0, 1.0, 1.0, 1.0, 0.9856, 0.9836, 1.0, 0.9545, 1.0, 1.0, 1.0, 1.0, 1.0, 1.0, 1.0, 0.9742, 1.0, 0.9452, 1.0, 0.9798, 1.0, 1.0, 0.9857, 1.0, 0.9777, 1.0, 1.0, 1.0, 1.0, 1.0, 1.0, 0.9526, 1.0, 1.0, 1.0, 1.0, 1.0, 1.0, 1.0, 1.0, 1.0, 1.0, 1.0, 1.0, 1.0, 1.0, 1.0, 1.0, 1.0, 1.0, 1.0, 1.0, 1.0, 1.0, 1.0, 1.0, 1.0, 1.0, 1.0, 1.0, 1.0, 1.0, 1.0, 1.0, 1.0, 1.0, 1.0, 0.2063, 0.1364, 0.09265, 0.1029, 0.151, 0.2237, 0.3425, 1.0, 1.0, 0.2364, 0.5448, 1.0, 0.1353, 0.1879, 1.0, 0.1297, 0.1775, 0.2343, 1.0, 0.2746, 0.1166, 0.0767, 0.1161, 0.1748, 0.1032, 0.06657, 0.03976, 0.02156, 0.02447, 0.0008677, 0.05103, 0.08388, 1.0, 1.0, 1.0, 1.0, 1.0, 1.0, 1.0, 1.0, 1.0, 0.9769, 0.9845, 0.9853, 1.0, 1.0, 1.0, 1.0, 1.0, 1.0, 1.0, 1.0, 0.9897, 0.9912, 0.9783, 0.98, 0.9597, 0.9618, 1.0, 1.0, 1.0, 1.0, 1.0, 1.0, 0.2529, 0.2501, 0.03553, 0.03971, 0.06104, 0.06081, 1.0, 0.8677, 1.0, 1.0, 1.0, 1.0, 1.0, 1.0, 0.9611, 1.0, 1.0, 0.1663, 1.0, 0.01508, 1.0, 1.0, 1.0, 0.03682, 1.0, 0.06601, 0.006264, 0.03079, 0.07289, 0.0009777, 1.0, 1.0, 1.0, 1.0, 1.0, 1.0, 1.0, 1.0, 1.0, 1.0, 0.9652, 0.9753, 0.9822, 1.0, 1.0, 1.0, 1.0, 0.9856, 0.9836, 1.0, 0.9545, 1.0, 1.0, 1.0, 1.0, 1.0, 1.0, 1.0, 0.9742, 1.0, 0.9452, 1.0, 0.9798, 1.0, 1.0, 0.9857, 1.0, 0.9777, 1.0, 1.0, 1.0, 1.0, 1.0, 1.0, 0.9526, 1.0, 1.0, 1.0, 1.0, 1.0, 1.0, 1.0, 1.0, 1.0, 1.0, 1.0, 1.0, 1.0, 1.0, 1.0, 1.0, 1.0, 1.0, 1.0, 1.0, 1.0, 1.0, 1.0, 1.0, 1.0, 1.0, 1.0, 1.0, 1.0, 1.0, 1.0, 1.0, 1.0, 1.0, 1.0, 1.0, 1.0, 0.2054, 0.1356, 0.09188, 0.09069, 0.1314, 0.1926, 0.1023, 0.1501, 0.2222, 0.3425, 1.0, 1.0, 1.0, 0.4223, 0.3281, 0.2364, 0.5448, 1.0, 0.1354, 0.1881, 1.0, 0.1299, 0.1778, 0.2348, 1.0, 0.2746, 0.1167, 0.0767, 0.1161, 0.1748, 0.1751, 0.1183, 0.0793, 0.1032, 0.06658, 0.03975, 0.02214, 0.0218, 0.02353, 0.000603, 0.05055, 0.08345]): _vg.add([_i], _w, 'REPLACE')
_vg = ob_fullbody.vertex_groups.new(name='Arm 1.L')
for _i, _w in zip([0, 13, 14, 15, 16, 17, 29, 30, 31, 32, 33, 34, 35, 36, 37, 38, 39, 40, 41, 42, 43, 44, 45, 46, 47, 48, 49, 56, 57, 92, 93, 94, 95, 96, 97, 98, 99, 100, 101, 102, 103, 104, 105, 116, 118, 119, 120, 121, 122, 126, 127, 139, 140, 148, 149, 150, 151, 152, 153, 154, 155, 156, 157, 158, 159, 160, 161, 162, 164, 165, 166, 167, 168, 169, 170, 171, 172, 173, 174, 175, 176, 177, 178, 179, 180, 181, 182, 183, 184, 185, 186, 187, 188, 189, 190, 205, 287, 288, 289, 290, 291, 292, 293, 294, 295, 296, 297, 298, 299, 300, 301, 302, 303, 304, 305, 306, 307, 308, 309, 310, 311, 312, 313, 314, 315, 316, 317, 318, 319, 320, 321, 322, 323, 324, 325, 328, 330, 331, 332, 333, 334, 335, 336, 337, 338, 339, 369, 370, 371, 372, 373, 375, 394, 396, 397, 398, 399, 400, 401, 402, 404, 405, 406, 408, 472, 473, 474, 476, 477, 478, 479, 491, 501, 514, 554, 561, 667, 668, 669, 673, 674, 675, 676, 677, 678, 679, 681, 694, 695, 696, 714], [0.002383, 0.009405, 0.06163, 0.09033, 0.0, 0.0, 0.0, 0.0, 0.0, 0.0, 0.0, 0.0, 0.0, 0.0, 0.02375, 0.2631, 0.1505, 0.02657, 0.0, 0.1398, 0.0, 0.0, 0.0, 0.0, 0.0, 0.0, 0.04728, 0.005036, 0.0003607, 0.66, 0.271, 0.498, 0.5758, 0.168, 0.0, 0.0, 0.0, 0.0, 0.05676, 0.0, 0.0, 0.0, 0.004395, 0.0, 0.05246, 0.0, 0.0, 0.0, 0.02584, 0.0, 0.0117, 0.0, 0.06208, 0.01692, 0.01266, 0.007349, 0.003373, 0.0, 0.05175, 0.0, 0.0, 0.04025, 0.03191, 0.0, 0.0, 0.0, 0.0, 0.06896, 0.01621, 0.02821, 0.06392, 0.1046, 0.03554, 0.08071, 0.09988, 0.101, 0.0, 0.0, 0.0, 0.0, 0.1505, 0.85, 0.9163, 0.9689, 0.9359, 0.8363, 0.9434, 0.9226, 0.04966, 0.06996, 0.01652, 0.07073, 0.05161, 0.03949, 0.07062, 0.0, 0.0, 0.0, 0.0, 0.0, 0.0, 0.0, 0.0, 0.0, 0.1076, 0.0, 0.0, 0.0, 0.486, 0.4766, 0.1547, 0.2798, 0.0, 0.0, 0.0, 0.5699, 0.4746, 0.0, 0.0, 0.0, 0.0, 0.0, 0.0, 0.04285, 0.01311, 0.0, 0.01035, 0.0, 0.0, 0.0, 0.0, 0.0, 0.0, 0.004719, 0.0, 0.01563, 0.0, 0.04639, 0.0, 0.05131, 0.0, 0.05562, 0.0, 0.04198, 0.0, 0.0, 0.001961, 0.0, 0.0, 0.0, 0.0, 0.02611, 0.006258, 0.04108, 0.0, 0.03915, 0.0, 0.0, 0.0, 0.0, 0.0003181, 0.0, 0.0, 0.0, 0.0, 0.0, 0.0, 0.0, 0.0, 0.0, 0.0, 0.0, 0.0, 0.0, 0.0, 0.0, 0.01725, 0.02724, 0.03558, 0.0, 0.0, 0.0, 0.0, 0.01712, 0.009612, 0.0, 0.0, 0.0, 0.0, 0.0, 0.0003184]): _vg.add([_i], _w, 'REPLACE')
_vg = ob_fullbody.vertex_groups.new(name='Arm 2.L')
for _i, _w in zip([177, 178, 179, 180, 181, 182, 183, 184, 185, 186, 187, 188, 189, 190, 191, 193, 195, 196, 197, 200, 201, 202, 203, 204, 205, 206, 215, 218, 220, 236, 237, 238], [0.02278, 0.05781, 0.008474, 0.04743, 0.03367, 0.03558, 0.05429, 0.8839, 0.8358, 0.9579, 0.8343, 0.8778, 0.9406, 0.883, 0.02009, 0.08135, 0.01606, 0.08817, 0.1216, 0.1426, 0.7844, 0.61, 0.07456, 0.1487, 0.7914, 0.02197, 0.05156, 0.07627, 0.06176, 0.2072, 0.1797, 0.2753]): _vg.add([_i], _w, 'REPLACE')
_vg = ob_fullbody.vertex_groups.new(name='Wrist.L')
for _i, _w in zip([184, 188, 191, 192, 193, 194, 195, 196, 197, 198, 199, 200, 201, 202, 204, 205, 206, 215, 216, 217, 218, 219, 220, 222, 223, 224, 225, 226, 227, 229, 233, 234, 235, 236, 237, 238, 252, 253, 264, 265], [0.05535, 0.06057, 0.2378, 0.02264, 0.8689, 0.05353, 0.2379, 0.835, 0.2131, 0.218, 0.1978, 0.7121, 0.1693, 0.07117, 0.7105, 0.1665, 0.04759, 0.5992, 0.003541, 0.9101, 0.6493, 0.05728, 0.6891, 0.06215, 0.9391, 0.1454, 0.2066, 0.07244, 0.07258, 0.839, 0.847, 0.07844, 0.08131, 0.7172, 0.5439, 0.6176, 0.05321, 0.05259, 0.01953, 0.02122]): _vg.add([_i], _w, 'REPLACE')
_vg = ob_fullbody.vertex_groups.new(name='Bone.011')
for _i, _w in zip([191, 195, 198, 200, 204, 217, 218, 219, 220, 222, 225, 226, 230, 232, 233, 235, 236, 238, 239, 240, 241, 242, 243, 244, 245, 246], [0.6963, 0.6723, 0.6453, 0.117, 0.1186, 0.01678, 0.2331, 0.905, 0.1306, 0.8707, 0.2219, 0.2269, 0.9419, 0.9658, 0.008921, 0.7148, 0.03633, 0.08235, 0.8546, 0.9313, 0.9431, 0.9009, 0.08296, 0.06073, 0.05358, 0.08378]): _vg.add([_i], _w, 'REPLACE')
_vg = ob_fullbody.vertex_groups.new(name='Bone.012')
for _i, _w in zip([239, 240, 241, 242, 243, 244, 245, 246, 247, 248, 249, 250], [0.0879, 0.06241, 0.05355, 0.07481, 0.9121, 0.9384, 0.946, 0.9136, 0.9934, 0.9972, 0.9982, 0.9926]): _vg.add([_i], _w, 'REPLACE')
_vg = ob_fullbody.vertex_groups.new(name='Bone.013')
for _i, _w in zip([191, 195, 198, 218, 219, 220, 222, 225, 226, 229, 230, 233, 235, 239, 251, 252, 253, 254, 255, 256, 257, 258], [0.003258, 0.05235, 0.1157, 0.01185, 0.007981, 0.1055, 0.0583, 0.5548, 0.6854, 0.06424, 0.03428, 0.04078, 0.1886, 0.05106, 0.9323, 0.8608, 0.8702, 0.9233, 0.05711, 0.07843, 0.08057, 0.05292]): _vg.add([_i], _w, 'REPLACE')
_vg = ob_fullbody.vertex_groups.new(name='Bone.014')
for _i, _w in zip([251, 252, 253, 254, 255, 256, 257, 258, 259, 260, 261, 262], [0.0507, 0.07874, 0.06894, 0.0426, 0.9415, 0.9164, 0.914, 0.9453, 0.9972, 0.9944, 0.9934, 0.9978]): _vg.add([_i], _w, 'REPLACE')
_vg = ob_fullbody.vertex_groups.new(name='Bone.015')
for _i, _w in zip([197, 199, 215, 216, 224, 227, 229, 231, 233, 234, 263, 264, 265, 266, 267, 268, 269, 270, 278], [0.005949, 0.5299, 0.1096, 0.04802, 0.1093, 0.1746, 0.04024, 0.0242, 0.05572, 0.5939, 0.8854, 0.9013, 0.9009, 0.9097, 0.07762, 0.06725, 0.06355, 0.07691, 0.001196]): _vg.add([_i], _w, 'REPLACE')
_vg = ob_fullbody.vertex_groups.new(name='Bone.016')
for _i, _w in zip([263, 264, 265, 266, 267, 268, 269, 270, 271, 272, 273, 274], [0.07006, 0.05649, 0.05775, 0.06443, 0.9187, 0.9296, 0.9336, 0.9206, 0.9948, 0.9958, 0.9968, 0.9944]): _vg.add([_i], _w, 'REPLACE')
_vg = ob_fullbody.vertex_groups.new(name='Bone.017')
for _i, _w in zip([192, 194, 197, 199, 215, 216, 221, 224, 227, 228, 229, 231, 234, 263, 275, 276, 277, 278, 279, 280, 281, 282], [0.1846, 0.1548, 0.1585, 0.2057, 0.06044, 0.7874, 0.803, 0.6075, 0.7304, 0.9591, 0.0104, 0.9402, 0.2969, 0.02155, 0.9202, 0.9216, 0.9267, 0.904, 0.08382, 0.09267, 0.08938, 0.0773]): _vg.add([_i], _w, 'REPLACE')
_vg = ob_fullbody.vertex_groups.new(name='Bone.018')
for _i, _w in zip([275, 276, 277, 278, 279, 280, 281, 282, 283, 284, 285, 286], [0.06588, 0.07549, 0.07068, 0.06554, 0.9149, 0.9069, 0.9102, 0.9205, 0.9933, 0.9925, 0.9923, 0.995]): _vg.add([_i], _w, 'REPLACE')
_vg = ob_fullbody.vertex_groups.new(name='Bone.019')
for _i, _w in zip([185, 187, 190, 192, 194, 196, 197, 199, 201, 202, 203, 206, 207, 208, 209, 210, 213, 214, 215, 216, 221, 224, 237], [0.07738, 0.06846, 0.01273, 0.6735, 0.6254, 0.04394, 0.4543, 0.03637, 0.01214, 0.2814, 0.8972, 0.9224, 0.1042, 0.1442, 0.9341, 0.9134, 0.06575, 0.07308, 0.1568, 0.11, 0.1323, 0.104, 0.2394]): _vg.add([_i], _w, 'REPLACE')
_vg = ob_fullbody.vertex_groups.new(name='Bone.020')
for _i, _w in zip([192, 194, 207, 208, 209, 210, 211, 212, 213, 214], [0.09257, 0.1364, 0.8783, 0.8341, 0.05282, 0.0791, 0.9892, 1.012, 0.9323, 0.9258]): _vg.add([_i], _w, 'REPLACE')
_vg = ob_fullbody.vertex_groups.new(name='Arm 1.R')
for _i, _w in zip([15, 16, 31, 32, 33, 35, 36, 38, 97, 98, 99, 101, 102, 103, 104, 116, 126, 139, 177, 184, 293, 294, 295, 296, 298, 340, 366, 368, 369, 370, 371, 372, 373, 374, 375, 393, 394, 395, 396, 397, 398, 399, 400, 401, 402, 403, 404, 405, 406, 407, 408, 409, 410, 411, 412, 413, 414, 415, 416, 417, 418, 419, 430, 431, 467, 468, 469, 470, 471, 472, 473, 474, 475, 476, 477, 478, 479, 480, 491, 493, 494, 495, 496, 497, 501, 502, 514, 515, 523, 524, 525, 526, 527, 528, 529, 530, 531, 532, 533, 534, 535, 536, 537, 540, 541, 542, 543, 544, 546, 547, 548, 549, 550, 551, 552, 553, 554, 555, 556, 557, 558, 559, 560, 561, 562, 563, 564, 565, 566, 567, 582, 664, 665, 666, 667, 668, 669, 670, 671, 672, 673, 674, 675, 676, 677, 678, 679, 680, 681, 682, 683, 684, 685, 686, 687, 688, 689, 690, 691, 692, 693, 694, 695, 696, 697, 698, 699, 700, 701, 704, 705, 706, 707, 708, 709, 710, 711, 712, 713, 714, 720, 722, 723, 724, 725, 726, 727, 728, 729, 730, 731], [0.0, 0.0, 0.0, 0.0, 0.0, 0.0, 0.0, 0.0, 0.0, 0.0, 0.0, 0.0, 0.0, 0.0, 0.0, 0.0, 0.0, 0.0, 0.0, 0.0, 0.0, 0.0, 0.0, 0.0, 0.0, 0.002351, 0.009379, 0.06161, 0.001946, 0.09031, 0.0, 0.0, 0.0, 0.0, 0.02611, 0.0, 0.006145, 0.0, 0.04238, 0.0, 0.03991, 0.0, 0.0, 0.0, 0.0, 0.0, 0.000396, 0.0, 0.0, 0.02375, 0.2631, 0.1505, 0.02657, 0.0, 0.1398, 0.0, 0.0, 0.0, 0.0, 0.0, 0.0, 0.04898, 0.005244, 0.0006419, 0.66, 0.271, 0.498, 0.5758, 0.168, 0.0, 0.0, 0.0, 0.0, 0.05665, 0.0, 0.0, 0.0, 0.004316, 0.0, 0.05243, 0.0, 0.0, 0.0, 0.02574, 0.0, 0.01169, 0.0, 0.06204, 0.01689, 0.01263, 0.007316, 0.003343, 0.0, 0.05172, 0.0, 0.0, 0.0402, 0.03186, 0.0, 0.0, 0.0, 0.0, 0.06892, 0.01618, 0.02816, 0.06388, 0.1045, 0.03551, 0.08067, 0.09982, 0.101, 0.0, 0.0, 0.0, 0.0, 0.1505, 0.85, 0.9163, 0.9689, 0.9358, 0.8363, 0.9435, 0.9225, 0.05203, 0.07006, 0.0217, 0.07076, 0.05345, 0.04202, 0.07089, 0.0, 0.0, 0.0, 0.0, 0.019, 0.02912, 0.03715, 0.0, 0.0, 0.0, 0.0, 0.0, 0.1076, 0.0, 0.01712, 0.009612, 0.0, 0.0, 0.0, 0.486, 0.4766, 0.1547, 0.2798, 0.0, 0.0, 0.0, 0.5699, 0.4746, 0.0, 0.0, 0.0, 0.0, 0.0, 0.0, 0.0, 0.0, 0.0, 0.03217, 0.009243, 0.0, 0.01035, 0.0, 0.0, 0.0, 0.0, 0.0, 0.0, 0.004745, 0.0, 0.000324, 0.01653, 0.0, 0.04646, 0.0, 0.0514, 0.0, 0.0558, 0.0, 0.04252, 0.0, 0.0]): _vg.add([_i], _w, 'REPLACE')
_vg = ob_fullbody.vertex_groups.new(name='Arm 2.R')
for _i, _w in zip([554, 555, 556, 557, 558, 559, 560, 561, 562, 563, 564, 565, 566, 567, 568, 570, 572, 573, 574, 577, 578, 579, 580, 581, 582, 583, 592, 595, 597, 613, 614, 615], [0.02288, 0.05799, 0.008153, 0.04779, 0.03385, 0.03537, 0.05432, 0.8897, 0.8388, 0.9495, 0.8416, 0.8829, 0.9372, 0.8837, 0.01309, 0.08468, 0.01443, 0.09155, 0.1224, 0.1414, 0.8186, 0.6167, 0.07465, 0.1386, 0.8441, 0.01404, 0.06955, 0.06169, 0.06381, 0.2167, 0.2596, 0.2003]): _vg.add([_i], _w, 'REPLACE')
_vg = ob_fullbody.vertex_groups.new(name='Wrist.R')
for _i, _w in zip([561, 565, 568, 569, 570, 571, 572, 573, 574, 575, 576, 577, 578, 579, 581, 582, 583, 592, 593, 594, 595, 596, 597, 599, 600, 601, 602, 603, 604, 606, 610, 611, 612, 613, 614, 615, 629, 630, 641, 642], [0.04827, 0.0539, 0.2406, 0.02085, 0.8615, 0.04749, 0.2377, 0.8318, 0.212, 0.2211, 0.1901, 0.7079, 0.1402, 0.06463, 0.7111, 0.1234, 0.02009, 0.548, 0.0007638, 0.9092, 0.6667, 0.05764, 0.6855, 0.06214, 0.939, 0.1452, 0.2062, 0.07267, 0.07186, 0.8389, 0.847, 0.0783, 0.08129, 0.7015, 0.3197, 0.7147, 0.0532, 0.05258, 0.01952, 0.02122]): _vg.add([_i], _w, 'REPLACE')
_vg = ob_fullbody.vertex_groups.new(name='Bone')
for _i, _w in zip([568, 572, 575, 577, 581, 594, 595, 596, 597, 599, 602, 603, 607, 609, 610, 612, 613, 615, 616, 617, 618, 619, 620, 621, 622, 623], [0.6971, 0.6733, 0.6449, 0.1221, 0.1285, 0.01664, 0.2306, 0.9052, 0.1319, 0.8709, 0.2221, 0.2269, 0.942, 0.9658, 0.008923, 0.7148, 0.04597, 0.06584, 0.8546, 0.9313, 0.9431, 0.9009, 0.08296, 0.06073, 0.05358, 0.08378]): _vg.add([_i], _w, 'REPLACE')
_vg = ob_fullbody.vertex_groups.new(name='Bone.001')
for _i, _w in zip([616, 617, 618, 619, 620, 621, 622, 623, 624, 625, 626, 627], [0.0879, 0.06241, 0.05355, 0.07481, 0.9121, 0.9384, 0.946, 0.9136, 0.9934, 0.9972, 0.9982, 0.9926]): _vg.add([_i], _w, 'REPLACE')
_vg = ob_fullbody.vertex_groups.new(name='Bone.002')
for _i, _w in zip([568, 572, 575, 595, 596, 597, 599, 602, 603, 606, 607, 610, 612, 616, 628, 629, 630, 631, 632, 633, 634, 635], [0.003427, 0.05251, 0.1157, 0.01132, 0.008025, 0.1059, 0.05833, 0.5549, 0.6854, 0.06424, 0.03429, 0.04078, 0.1886, 0.05106, 0.9323, 0.8608, 0.8702, 0.9233, 0.05711, 0.07843, 0.08057, 0.05292]): _vg.add([_i], _w, 'REPLACE')
_vg = ob_fullbody.vertex_groups.new(name='Bone.003')
for _i, _w in zip([628, 629, 630, 631, 632, 633, 634, 635, 636, 637, 638, 639], [0.0507, 0.07874, 0.06894, 0.0426, 0.9415, 0.9164, 0.914, 0.9453, 0.9972, 0.9944, 0.9934, 0.9978]): _vg.add([_i], _w, 'REPLACE')
_vg = ob_fullbody.vertex_groups.new(name='Bone.004')
for _i, _w in zip([574, 576, 592, 593, 594, 601, 604, 606, 608, 610, 611, 640, 641, 642, 643, 644, 645, 646, 647, 655], [0.00595, 0.5299, 0.1098, 0.04803, 3.923e-06, 0.1093, 0.1746, 0.04024, 0.0242, 0.05572, 0.5939, 0.8854, 0.9013, 0.9009, 0.9097, 0.07762, 0.06725, 0.06355, 0.07692, 0.001196]): _vg.add([_i], _w, 'REPLACE')
_vg = ob_fullbody.vertex_groups.new(name='Bone.005')
for _i, _w in zip([640, 641, 642, 643, 644, 645, 646, 647, 648, 649, 650, 651], [0.07006, 0.05648, 0.05775, 0.06443, 0.9187, 0.9296, 0.9336, 0.9206, 0.9948, 0.9958, 0.9968, 0.9944]): _vg.add([_i], _w, 'REPLACE')
_vg = ob_fullbody.vertex_groups.new(name='Bone.006')
for _i, _w in zip([569, 571, 574, 576, 592, 593, 598, 601, 604, 605, 606, 608, 611, 640, 652, 653, 654, 655, 656, 657, 658, 659], [0.1846, 0.1547, 0.1585, 0.2057, 0.06062, 0.7874, 0.803, 0.6075, 0.7304, 0.9591, 0.0104, 0.9402, 0.2969, 0.02155, 0.9202, 0.9216, 0.9267, 0.904, 0.08382, 0.09267, 0.08938, 0.0773]): _vg.add([_i], _w, 'REPLACE')
_vg = ob_fullbody.vertex_groups.new(name='Bone.007')
for _i, _w in zip([652, 653, 654, 655, 656, 657, 658, 659, 660, 661, 662, 663], [0.06588, 0.07549, 0.07068, 0.06554, 0.9149, 0.9069, 0.9102, 0.9205, 0.9933, 0.9925, 0.9923, 0.995]): _vg.add([_i], _w, 'REPLACE')
_vg = ob_fullbody.vertex_groups.new(name='Bone.008')
for _i, _w in zip([562, 564, 567, 569, 571, 573, 574, 576, 578, 579, 580, 583, 584, 585, 586, 587, 590, 591, 592, 593, 598, 601, 614], [0.08172, 0.07823, 0.01533, 0.6742, 0.629, 0.04336, 0.4545, 0.04656, 0.00545, 0.2815, 0.8996, 0.9373, 0.1042, 0.1439, 0.9342, 0.9141, 0.06577, 0.07313, 0.1905, 0.111, 0.1326, 0.1041, 0.3856]): _vg.add([_i], _w, 'REPLACE')
_vg = ob_fullbody.vertex_groups.new(name='Bone.009')
for _i, _w in zip([569, 571, 584, 585, 586, 587, 588, 589, 590, 591], [0.09266, 0.1368, 0.8782, 0.834, 0.05286, 0.07927, 0.9892, 1.012, 0.9323, 0.9258]): _vg.add([_i], _w, 'REPLACE')
_vg = ob_fullbody.vertex_groups.new(name='Leg 1.L')
for _i, _w in zip([18, 19, 20, 21, 22, 25, 26, 27, 28, 46, 47, 48, 49, 50, 51, 52, 53, 54, 55, 56, 57, 58, 59, 62, 63, 64, 65, 66, 67, 68, 69, 70, 71, 72, 73, 74, 75, 76, 77, 78, 79, 81, 82, 83, 84, 85, 86, 87, 88, 89, 90, 314, 315, 316, 317, 319, 321, 324, 326, 327, 328, 329, 330, 331, 332, 333, 334, 335, 336, 337, 338, 377, 379, 381, 386, 387, 388, 389, 390, 392, 421, 422, 425, 426, 427, 441, 442, 463, 464, 702, 716, 717, 718, 719], [0.1135, 0.211, 0.3657, 0.5796, 0.08487, 0.962, 0.2958, 0.1493, 0.08226, 0.01358, 0.05126, 0.07749, 0.1084, 0.3021, 0.07927, 0.3094, 0.5099, 0.2511, 0.342, 0.3827, 0.3646, 0.05369, 0.07911, 0.7297, 0.8591, 0.9518, 1.0, 1.0, 0.2095, 0.1178, 0.4988, 0.6081, 0.68, 0.7885, 0.5583, 1.0, 1.0, 0.8955, 0.9759, 0.9856, 0.08347, 0.1094, 0.01198, 0.1255, 0.03209, 0.1189, 0.008852, 0.1069, 0.02727, 0.6465, 0.0657, 0.0251, 0.05804, 0.07033, 0.03745, 0.04115, 0.01056, 0.04764, 0.1022, 0.1219, 0.1525, 0.2119, 0.03403, 0.102, 0.0678, 0.1427, 0.1005, 0.2002, 0.135, 0.2246, 0.00772, 0.03286, 0.06527, 0.07997, 0.03131, 0.04381, 0.118, 0.02219, 0.08431, 0.04455, 0.0865, 0.2215, 0.03188, 0.09127, 0.2213, 0.03526, 0.08507, 0.05362, 0.1144, 0.01732, 0.006518, 0.01348, 0.06713, 0.05742]): _vg.add([_i], _w, 'REPLACE')
_vg = ob_fullbody.vertex_groups.new(name='Leg 2.L')
for _i, _w in zip([20, 21, 22, 23, 51, 52, 58, 59, 61, 66, 76, 77, 78, 79, 81, 82, 83, 84, 85, 86, 87, 88, 89, 90, 91, 383, 384, 422, 423, 426, 427, 432, 433, 434, 435, 453, 454, 457, 459, 461, 462, 463, 465, 466], [0.02413, 0.1019, 0.712, 0.5198, 0.7849, 0.1194, 0.7689, 0.5699, 0.43, 0.008084, 0.02148, 0.07441, 0.0922, 0.6774, 0.7997, 0.03801, 0.5262, 0.23, 0.6442, 0.4612, 0.6774, 0.4973, 0.03488, 0.7803, 0.1832, 0.0, 0.0, 0.0, 0.0, 0.0486, 0.0, 0.0429, 0.0, 0.0, 0.0, 0.0, 0.0, 0.0, 0.0, 0.0, 0.0, 0.0, 0.04301, 0.0]): _vg.add([_i], _w, 'REPLACE')
_vg = ob_fullbody.vertex_groups.new(name='Leg 1.R')
for _i, _w in zip([25, 26, 27, 53, 67, 68, 89, 326, 327, 376, 377, 378, 379, 380, 381, 382, 383, 386, 387, 388, 389, 390, 391, 392, 416, 417, 418, 419, 420, 421, 422, 423, 424, 425, 426, 427, 428, 429, 430, 431, 432, 433, 435, 436, 437, 438, 439, 440, 441, 442, 443, 444, 445, 446, 447, 448, 449, 450, 451, 452, 453, 455, 456, 457, 458, 459, 461, 463, 464, 465, 700, 701, 702, 704, 705, 707, 709, 712, 716, 717, 718, 719, 720, 721, 722, 723, 724, 725, 726, 727, 728, 729, 730], [0.03133, 0.04383, 0.02223, 0.09127, 0.03529, 0.08509, 0.05362, 0.006584, 0.01353, 0.1135, 0.03286, 0.211, 0.06527, 0.3657, 0.07998, 0.5796, 0.0846, 0.962, 0.2958, 0.118, 0.1493, 0.08433, 0.08232, 0.04463, 0.01361, 0.05129, 0.07754, 0.1085, 0.3021, 0.08652, 0.2215, 0.07895, 0.3094, 0.03198, 0.5099, 0.2213, 0.2511, 0.342, 0.3827, 0.3646, 0.05556, 0.07924, 0.00306, 0.7297, 0.8591, 0.9518, 1.0, 1.0, 0.2095, 0.1178, 0.4988, 0.6081, 0.68, 0.7885, 0.5583, 1.0, 1.0, 0.8955, 0.9759, 0.9856, 0.08334, 0.1093, 0.01326, 0.124, 0.0234, 0.1163, 0.1039, 0.6465, 0.1144, 0.06721, 0.02549, 0.05814, 0.01743, 0.07041, 0.03769, 0.04129, 0.01063, 0.04764, 0.1022, 0.122, 0.06716, 0.05745, 0.1526, 0.212, 0.03404, 0.102, 0.06781, 0.1427, 0.1005, 0.2002, 0.135, 0.2246, 0.008362]): _vg.add([_i], _w, 'REPLACE')
_vg = ob_fullbody.vertex_groups.new(name='Leg 2.R')
for _i, _w in zip([22, 23, 51, 53, 58, 59, 60, 61, 79, 80, 83, 85, 87, 88, 89, 90, 91, 380, 382, 383, 384, 422, 423, 424, 427, 432, 433, 434, 435, 440, 450, 451, 452, 453, 455, 456, 457, 458, 459, 460, 461, 462, 463, 465, 466], [0.0, 0.0, 0.0, 0.0486, 0.0429, 0.0, 0.0, 0.0, 0.0, 0.0, 0.0, 0.0, 0.0, 0.0, 0.0, 0.04301, 0.0, 0.02379, 0.1014, 0.712, 0.5015, 0.0, 0.7849, 0.1189, 0.0, 0.7689, 0.5699, 0.003325, 0.43, 0.007888, 0.02255, 0.07451, 0.09186, 0.6774, 0.7997, 0.07095, 0.5262, 0.23, 0.6442, 0.4612, 0.6774, 0.4973, 0.04027, 0.7803, 0.1832]): _vg.add([_i], _w, 'REPLACE')
_vg = ob_fullbody.vertex_groups.new(name='Leg Control.L')
for _i, _w in zip([0, 1, 2, 3, 4, 5, 6, 7, 8, 9, 18, 19, 20, 21, 22, 23, 24, 25, 27, 28, 29, 32, 33, 34, 38, 40, 41, 42, 43, 44, 46, 48, 51, 52, 53, 54, 58, 59, 60, 61, 63, 65, 66, 72, 73, 74, 75, 76, 77, 78, 79, 80, 81, 82, 83, 84, 85, 86, 87, 88, 89, 90, 91, 92, 93, 94, 95, 96, 97, 98, 99, 100, 101, 102, 103, 105, 106, 107, 113, 116, 122, 123, 124, 126, 127, 148, 152, 153, 154, 155, 158, 177, 178, 179, 180, 183, 184, 185, 186, 187, 190, 191, 192, 193, 194, 198, 199, 202, 203, 204, 205, 206, 207, 208, 209, 210, 211, 212, 213, 214, 215, 216, 217, 218, 219, 221, 226, 227, 228, 229, 230, 231, 233, 234, 235, 237, 238, 239, 240, 242, 243, 244, 246, 247, 248, 249, 250, 251, 252, 253, 255, 256, 257, 259, 260, 261, 262, 263, 264, 266, 267, 268, 270, 271, 272, 273, 274, 275, 276, 277, 279, 280, 281, 283, 284, 285, 286, 287, 288, 289, 290, 291, 292, 302, 303, 304, 314, 315, 318, 319, 320, 321, 322, 323, 324, 326, 327, 343, 345, 347, 349, 351, 353, 355, 377, 379, 381, 392, 394, 400, 402, 404, 421, 422, 425, 427, 464, 667, 668, 669, 702, 703, 718, 719], [0.0, 0.0, 0.0, 0.0, 0.0, 0.0, 0.0, 0.0, 0.0, 0.0, 0.0, 0.0, 0.0, 0.0, 0.0, 0.0, 0.0, 0.0, 0.0, 0.0, 0.0, 0.0, 0.0, 0.0, 0.0, 0.0, 0.0, 0.0, 0.0, 0.0, 0.0, 0.0, 0.0, 0.0, 0.0, 0.0, 0.0, 0.0, 0.0, 0.0, 0.0, 0.0, 0.0, 0.0, 0.0, 0.0, 0.0, 0.0, 0.0, 0.0, 0.0, 0.0, 0.0, 0.0, 0.0, 0.0, 0.0, 0.0, 0.0, 0.0, 0.0, 0.0, 0.0, 0.0, 0.0, 0.0, 0.0, 0.0, 0.0, 0.0, 0.0, 0.0, 0.0, 0.0, 0.0, 0.0, 0.0, 0.0, 0.0, 0.0, 0.0, 0.0, 0.0, 0.0, 0.0, 0.0, 0.0, 0.0, 0.0, 0.0, 0.0, 0.0, 0.0, 0.0, 0.0, 0.0, 0.0, 0.0, 0.0, 0.0, 0.0, 0.0, 0.0, 0.0, 0.0, 0.0, 0.0, 0.0, 0.0, 0.0, 0.0, 0.0, 0.0, 0.0, 0.0, 0.0, 0.0, 0.0, 0.0, 0.0, 0.0, 0.0, 0.0, 0.0, 0.0, 0.0, 0.0, 0.0, 0.0, 0.0, 0.0, 0.0, 0.0, 0.0, 0.0, 0.0, 0.0, 0.0, 0.0, 0.0, 0.0, 0.0, 0.0, 0.0, 0.0, 0.0, 0.0, 0.0, 0.0, 0.0, 0.0, 0.0, 0.0, 0.0, 0.0, 0.0, 0.0, 0.0, 0.0, 0.0, 0.0, 0.0, 0.0, 0.0, 0.0, 0.0, 0.0, 0.0, 0.0, 0.0, 0.0, 0.0, 0.0, 0.0, 0.0, 0.0, 0.0, 0.0, 0.0, 0.0, 0.0, 0.0, 0.0, 0.0, 0.0, 0.0, 0.0, 0.0, 0.0, 0.0, 0.0, 0.0, 0.0, 0.0, 0.0, 0.0, 0.0, 0.0, 0.0, 0.0, 0.0, 0.0, 0.0, 0.0, 0.0, 0.0, 0.0, 0.0, 0.0, 0.0, 0.0, 0.0, 0.0, 0.0, 0.0, 0.0, 0.0, 0.0, 0.0, 0.0, 0.0, 0.0, 0.0, 0.0]): _vg.add([_i], _w, 'REPLACE')
_vg = ob_fullbody.vertex_groups.new(name='Foot.L')
for _i, _w in zip([21, 22, 23, 24, 25, 26, 27, 50, 51, 52, 53, 58, 59, 60, 61, 62, 63, 64, 67, 68, 69, 70, 74, 75, 76, 77, 79, 80, 81, 82, 83, 84, 85, 86, 87, 88, 89, 90, 91, 388, 422, 426, 427, 442, 463, 464], [0.008506, 0.132, 0.4519, 0.2406, 0.1744, 0.08647, 0.006936, 0.009682, 0.6752, 0.05746, 0.2258, 0.2094, 0.7094, 0.6527, 0.5091, 0.09256, 0.07032, 0.02281, 0.04454, 0.01763, 0.05097, 0.0284, 0.1903, 0.1624, 0.09996, 0.02507, 0.7136, 0.2279, 0.765, 0.7688, 0.6578, 0.6803, 0.2163, 0.4948, 0.1186, 0.4108, 0.1709, 0.7302, 0.8493, 0.03296, 0.07004, 0.02084, 0.09374, 0.00476, 0.003837, 0.05679]): _vg.add([_i], _w, 'REPLACE')
_vg = ob_fullbody.vertex_groups.new(name='Toe.L')
for _i, _w in zip([24, 25, 51, 53, 59, 60, 74, 79, 80, 81, 82, 84, 91], [0.7277, 0.02423, 0.1855, 0.02032, 0.1174, 0.2836, 0.03066, 0.173, 0.7428, 0.07179, 0.1518, 0.05624, 0.01885]): _vg.add([_i], _w, 'REPLACE')
_vg = ob_fullbody.vertex_groups.new(name='Leg Control.R')
for _i, _w in zip([340, 341, 343, 344, 345, 346, 347, 348, 349, 350, 351, 352, 353, 354, 355, 356, 358, 376, 377, 378, 379, 380, 381, 382, 383, 384, 385, 386, 389, 391, 392, 393, 394, 399, 400, 401, 402, 403, 404, 408, 410, 411, 412, 413, 414, 416, 418, 421, 422, 423, 424, 425, 426, 427, 428, 432, 433, 434, 435, 437, 439, 440, 446, 447, 448, 449, 450, 451, 452, 453, 454, 455, 456, 457, 458, 459, 460, 461, 462, 463, 464, 465, 466, 467, 468, 469, 470, 471, 472, 473, 474, 475, 476, 477, 478, 480, 481, 482, 488, 491, 497, 498, 499, 501, 502, 523, 527, 528, 529, 530, 533, 554, 555, 556, 557, 560, 561, 562, 563, 564, 567, 568, 569, 570, 571, 575, 576, 579, 580, 581, 582, 583, 584, 585, 586, 587, 588, 589, 590, 591, 592, 593, 594, 595, 596, 598, 603, 604, 605, 606, 607, 608, 610, 611, 612, 614, 615, 616, 617, 619, 620, 621, 623, 624, 625, 626, 627, 628, 629, 630, 632, 633, 634, 636, 637, 638, 639, 640, 641, 643, 644, 645, 647, 648, 649, 650, 651, 652, 653, 654, 656, 657, 658, 660, 661, 662, 663, 664, 665, 666, 667, 668, 669, 670, 671, 672, 685, 686, 687, 700, 701, 702, 703, 706, 707, 708, 709, 710, 711, 712, 716, 717, 718, 719], [0.0, 0.0, 0.0, 0.0, 0.0, 0.0, 0.0, 0.0, 0.0, 0.0, 0.0, 0.0, 0.0, 0.0, 0.0, 0.0, 0.0, 0.0, 0.0, 0.0, 0.0, 0.0, 0.0, 0.0, 0.0, 0.0, 0.0, 0.0, 0.0, 0.0, 0.0, 0.0, 0.0, 0.0, 0.0, 0.0, 0.0, 0.0, 0.0, 0.0, 0.0, 0.0, 0.0, 0.0, 0.0, 0.0, 0.0, 0.0, 0.0, 0.0, 0.0, 0.0, 0.0, 0.0, 0.0, 0.0, 0.0, 0.0, 0.0, 0.0, 0.0, 0.0, 0.0, 0.0, 0.0, 0.0, 0.0, 0.0, 0.0, 0.0, 0.0, 0.0, 0.0, 0.0, 0.0, 0.0, 0.0, 0.0, 0.0, 0.0, 0.0, 0.0, 0.0, 0.0, 0.0, 0.0, 0.0, 0.0, 0.0, 0.0, 0.0, 0.0, 0.0, 0.0, 0.0, 0.0, 0.0, 0.0, 0.0, 0.0, 0.0, 0.0, 0.0, 0.0, 0.0, 0.0, 0.0, 0.0, 0.0, 0.0, 0.0, 0.0, 0.0, 0.0, 0.0, 0.0, 0.0, 0.0, 0.0, 0.0, 0.0, 0.0, 0.0, 0.0, 0.0, 0.0, 0.0, 0.0, 0.0, 0.0, 0.0, 0.0, 0.0, 0.0, 0.0, 0.0, 0.0, 0.0, 0.0, 0.0, 0.0, 0.0, 0.0, 0.0, 0.0, 0.0, 0.0, 0.0, 0.0, 0.0, 0.0, 0.0, 0.0, 0.0, 0.0, 0.0, 0.0, 0.0, 0.0, 0.0, 0.0, 0.0, 0.0, 0.0, 0.0, 0.0, 0.0, 0.0, 0.0, 0.0, 0.0, 0.0, 0.0, 0.0, 0.0, 0.0, 0.0, 0.0, 0.0, 0.0, 0.0, 0.0, 0.0, 0.0, 0.0, 0.0, 0.0, 0.0, 0.0, 0.0, 0.0, 0.0, 0.0, 0.0, 0.0, 0.0, 0.0, 0.0, 0.0, 0.0, 0.0, 0.0, 0.0, 0.0, 0.0, 0.0, 0.0, 0.0, 0.0, 0.0, 0.0, 0.0, 0.0, 0.0, 0.0, 0.0, 0.0, 0.0, 0.0, 0.0, 0.0, 0.0, 0.0, 0.0]): _vg.add([_i], _w, 'REPLACE')
_vg = ob_fullbody.vertex_groups.new(name='Foot.R')
for _i, _w in zip([53, 68, 89, 382, 383, 384, 385, 386, 387, 388, 389, 420, 422, 423, 424, 426, 427, 432, 433, 434, 435, 436, 437, 438, 441, 442, 443, 444, 448, 449, 450, 451, 453, 454, 455, 456, 457, 458, 459, 460, 461, 462, 463, 464, 465, 466], [0.0187, 0.003566, 0.001392, 0.008541, 0.1373, 0.4888, 0.2319, 0.1714, 0.08497, 0.03112, 0.005923, 0.008751, 0.06827, 0.6688, 0.0557, 0.2198, 0.09103, 0.2041, 0.6946, 0.6152, 0.4781, 0.09124, 0.0691, 0.02185, 0.04287, 0.01624, 0.05019, 0.02713, 0.1879, 0.1592, 0.09874, 0.02532, 0.7078, 0.2142, 0.7454, 0.6887, 0.6511, 0.6587, 0.2188, 0.5061, 0.1266, 0.4558, 0.1619, 0.05398, 0.6846, 0.6755]): _vg.add([_i], _w, 'REPLACE')
_vg = ob_fullbody.vertex_groups.new(name='Toe.R')
for _i, _w in zip([385, 386, 423, 426, 433, 434, 435, 448, 453, 454, 455, 456, 457, 458, 465, 466], [0.7548, 0.02951, 0.1943, 0.0291, 0.1292, 0.3134, 0.01541, 0.0348, 0.1785, 0.7555, 0.08513, 0.2046, 0.007682, 0.07126, 0.05071, 0.1334]): _vg.add([_i], _w, 'REPLACE')
_m = ob_fullbody.modifiers.new('Armature', 'ARMATURE')
_m.object = ob_armature
_m = ob_fullbody.modifiers.new('Subsurf', 'SUBSURF')
_m.uv_smooth = 'PRESERVE_CORNERS'
_m.quality = 2
_m.levels = 0
_m.show_only_control_edges = False

# ---- collection membership
col_collection_1.objects.link(ob_lamp)
col_collection_1.objects.link(ob_camera)
col_collection_3.objects.link(ob_spot)
col_collection_3.objects.link(ob_sun)
col_collection_3.objects.link(ob_armature)
col_collection_3.objects.link(ob_fullbody)

# ---- scene / render settings (as saved in the file)
scene.camera = ob_fullbody
scene.frame_start = 1; scene.frame_end = 250; scene.frame_set(120)
scene.render.engine = 'BLENDER_EEVEE_NEXT'
scene.render.resolution_percentage = 50
scene.render.dither_intensity = 0.0
scene.cycles.use_denoising = False
scene.cycles.samples = 10
scene.cycles.sampling_pattern = 'TABULATED_SOBOL'
scene.cycles.light_sampling_threshold = 0.0
scene.cycles.use_adaptive_sampling = False
scene.cycles.use_light_tree = False
scene.cycles.blur_glossy = 0.0
scene.cycles.pixel_filter_type = 'GAUSSIAN'
scene.cycles.sample_clamp_indirect = 0.0
scene.view_settings.view_transform = 'Standard'
bpy.context.view_layer.update()

# ---- added for rendering (the .blend has no active camera): camera
cam_auto = bpy.data.cameras.new('AutoCamera')
cam_auto.lens = 50.0
cam_auto.sensor_width = 36.0
cam_auto.clip_end = 1000.0
ob_auto_camera = bpy.data.objects.new('AutoCamera', cam_auto)
scene.collection.objects.link(ob_auto_camera)
ob_auto_camera.location = (7.3426, -8.88956, 8.72892)
ob_auto_camera.rotation_euler = (1.09748, -7.21219e-08, 0.694738)
scene.camera = ob_auto_camera
bpy.context.view_layer.update()
